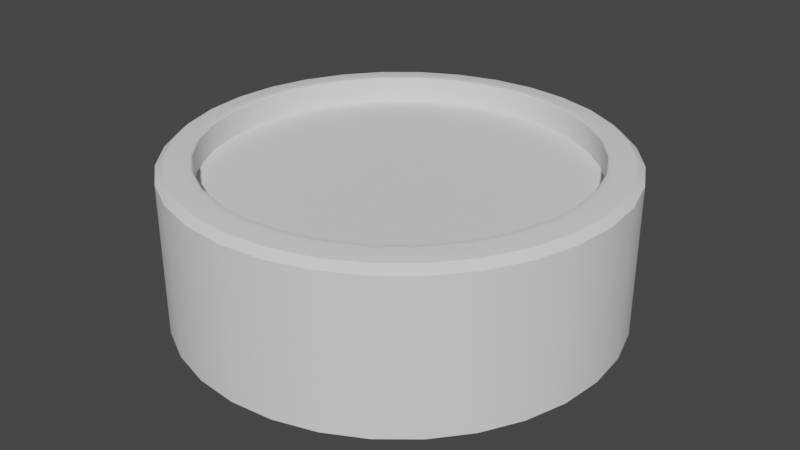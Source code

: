 # Source: Bol.blend  (saved by Blender 2.92.15; exported with 4.5.12 LTS)
import bpy
from mathutils import Matrix  # noqa: F401  (used for matrix-valued properties, if any)

bpy.ops.wm.read_factory_settings(use_empty=True)
scene = bpy.context.scene
scene.name = 'Scene'

# ---- collections
col_collection = bpy.data.collections.new('Collection'); scene.collection.children.link(col_collection)

# ---- node groups
ng_auto_smooth = bpy.data.node_groups.new('Auto Smooth', 'GeometryNodeTree')
_s = ng_auto_smooth.interface.new_socket(name='Geometry', in_out='OUTPUT', socket_type='NodeSocketGeometry')
_s = ng_auto_smooth.interface.new_socket(name='Geometry', in_out='INPUT', socket_type='NodeSocketGeometry')
_s = ng_auto_smooth.interface.new_socket(name='Angle', in_out='INPUT', socket_type='NodeSocketFloat')
_s.subtype = 'ANGLE'
_s.min_value = 0.0
_s.max_value = 3.142
ng_auto_smooth.is_modifier = True
_N = ng_auto_smooth.nodes; _L = ng_auto_smooth.links
n0 = _N.new('NodeGroupOutput'); n0.name = 'Group Output'; n0.location = (480, -100)
n1 = _N.new('NodeGroupInput'); n1.name = 'Group Input'; n1.location = (-420, -300)
n2 = _N.new('NodeGroupInput'); n2.name = 'Group Input.001'; n2.location = (-60, -100)
n3 = _N.new('GeometryNodeSetShadeSmooth'); n3.name = 'Set Shade Smooth'; n3.location = (120, -100)
n3.domain = 'EDGE'
n4 = _N.new('GeometryNodeSetShadeSmooth'); n4.name = 'Set Shade Smooth.001'; n4.location = (300, -100)
n5 = _N.new('GeometryNodeInputMeshEdgeAngle'); n5.name = 'Edge Angle'; n5.location = (-420, -220)
n6 = _N.new('GeometryNodeInputEdgeSmooth'); n6.name = 'Is Edge Smooth'; n6.location = (-60, -160)
n7 = _N.new('GeometryNodeInputShadeSmooth'); n7.name = 'Is Face Smooth'; n7.location = (-240, -340)
n8 = _N.new('FunctionNodeBooleanMath'); n8.name = 'Boolean Math'; n8.location = (-60, -220)
n9 = _N.new('FunctionNodeCompare'); n9.name = 'Compare'; n9.location = (-240, -180)
n9.operation = 'LESS_EQUAL'
_L.new(n5.outputs[0], n9.inputs[0])
_L.new(n4.outputs[0], n0.inputs[0])
_L.new(n1.outputs[1], n9.inputs[1])
_L.new(n9.outputs[0], n8.inputs[0])
_L.new(n7.outputs[0], n8.inputs[1])
_L.new(n2.outputs[0], n3.inputs[0])
_L.new(n6.outputs[0], n3.inputs[1])
_L.new(n3.outputs[0], n4.inputs[0])
_L.new(n8.outputs[0], n3.inputs[2])
n0.is_active_output = True

# ---- world
world_world = bpy.data.worlds.new('World'); scene.world = world_world
world_world.use_nodes = True; world_world.node_tree.nodes.clear()
_N = world_world.node_tree.nodes; _L = world_world.node_tree.links
n0 = _N.new('ShaderNodeOutputWorld'); n0.name = 'World Output'; n0.location = (300, 300)
n1 = _N.new('ShaderNodeBackground'); n1.name = 'Background'; n1.location = (10, 300)
n1.inputs[0].default_value = (0.05088, 0.05088, 0.05088, 1.0)
_L.new(n1.outputs[0], n0.inputs[0])
n0.is_active_output = True
world_world.color = (0.05088, 0.05088, 0.05088)
world_world.use_sun_shadow = False
world_world.sun_shadow_jitter_overblur = 0.0

# ---- meshes
me_cylinder = bpy.data.meshes.new('Cylinder')
me_cylinder.from_pydata([(0.0, 1.0, -0.3607), (0.1951, 0.9808, -0.3607), (0.3827, 0.9239, -0.3607), (0.5556, 0.8315, -0.3607), (0.7071, 0.7071, -0.3607), (0.8315, 0.5556, -0.3607), (0.9239, 0.3827, -0.3607), (0.9808, 0.1951, -0.3607), (1.0, 7.55e-08, -0.3607), (0.9808, -0.1951, -0.3607), (0.9239, -0.3827, -0.3607), (0.8315, -0.5556, -0.3607), (0.7071, -0.7071, -0.3607), (0.5556, -0.8315, -0.3607), (0.3827, -0.9239, -0.3607), (0.1951, -0.9808, -0.3607), (-3.258e-07, -1.0, -0.3607), (-0.1951, -0.9808, -0.3607), (-0.3827, -0.9239, -0.3607), (-0.5556, -0.8315, -0.3607), (-0.7071, -0.7071, -0.3607), (-0.8315, -0.5556, -0.3607), (-0.9239, -0.3827, -0.3607), (-0.9808, -0.1951, -0.3607), (-1.0, 9.656e-07, -0.3607), (-0.9808, 0.1951, -0.3607), (-0.9239, 0.3827, -0.3607), (-0.8315, 0.5556, -0.3607), (-0.7071, 0.7071, -0.3607), (-0.5556, 0.8315, -0.3607), (-0.3827, 0.9239, -0.3607), (-0.1951, 0.9808, -0.3607), (0.1722, 0.8655, 0.3607), (0.1951, 0.9808, 0.3185), (0.1884, 0.947, 0.3484), (0.0, 1.0, 0.3185), (-4.49e-08, 0.8824, 0.3607), (-1.304e-08, 0.9656, 0.3484), (0.3377, 0.8152, 0.3607), (0.3827, 0.9239, 0.3185), (0.3695, 0.8921, 0.3484), (0.4902, 0.7337, 0.3607), (0.5556, 0.8315, 0.3185), (0.5364, 0.8028, 0.3484), (0.624, 0.624, 0.3607), (0.7071, 0.7071, 0.3185), (0.6828, 0.6828, 0.3484), (0.7337, 0.4902, 0.3607), (0.8315, 0.5556, 0.3185), (0.8028, 0.5364, 0.3484), (0.8152, 0.3377, 0.3607), (0.9239, 0.3827, 0.3185), (0.8921, 0.3695, 0.3484), (0.8655, 0.1722, 0.3607), (0.9808, 0.1951, 0.3185), (0.947, 0.1884, 0.3484), (0.8824, 5.745e-08, 0.3607), (1.0, 7.55e-08, 0.3185), (0.9656, 7.02e-08, 0.3484), (0.8655, -0.1722, 0.3607), (0.9808, -0.1951, 0.3185), (0.947, -0.1884, 0.3484), (0.8152, -0.3377, 0.3607), (0.9239, -0.3827, 0.3185), (0.8921, -0.3695, 0.3484), (0.7337, -0.4902, 0.3607), (0.8315, -0.5556, 0.3185), (0.8028, -0.5364, 0.3484), (0.624, -0.624, 0.3607), (0.7071, -0.7071, 0.3185), (0.6828, -0.6828, 0.3484), (0.4902, -0.7337, 0.3607), (0.5556, -0.8315, 0.3185), (0.5364, -0.8028, 0.3484), (0.3377, -0.8152, 0.3607), (0.3827, -0.9239, 0.3185), (0.3695, -0.8921, 0.3484), (0.1722, -0.8655, 0.3607), (0.1951, -0.9808, 0.3185), (0.1884, -0.947, 0.3484), (-2.897e-07, -0.8824, 0.3607), (-3.258e-07, -1.0, 0.3185), (-3.153e-07, -0.9656, 0.3484), (-0.1722, -0.8655, 0.3607), (-0.1951, -0.9808, 0.3185), (-0.1884, -0.947, 0.3484), (-0.3377, -0.8152, 0.3607), (-0.3827, -0.9239, 0.3185), (-0.3695, -0.8921, 0.3484), (-0.4902, -0.7337, 0.3607), (-0.5556, -0.8315, 0.3185), (-0.5364, -0.8028, 0.3484), (-0.624, -0.624, 0.3607), (-0.7071, -0.7071, 0.3185), (-0.6828, -0.6828, 0.3484), (-0.7337, -0.4902, 0.3607), (-0.8315, -0.5556, 0.3185), (-0.8028, -0.5364, 0.3484), (-0.8152, -0.3377, 0.3607), (-0.9239, -0.3827, 0.3185), (-0.8921, -0.3695, 0.3484), (-0.8655, -0.1721, 0.3607), (-0.9808, -0.1951, 0.3185), (-0.947, -0.1884, 0.3484), (-0.8824, 8.582e-07, 0.3607), (-1.0, 9.656e-07, 0.3185), (-0.9656, 9.342e-07, 0.3484), (-0.8655, 0.1722, 0.3607), (-0.9808, 0.1951, 0.3185), (-0.947, 0.1884, 0.3484), (-0.8152, 0.3377, 0.3607), (-0.9239, 0.3827, 0.3185), (-0.8921, 0.3695, 0.3484), (-0.7337, 0.4902, 0.3607), (-0.8315, 0.5556, 0.3185), (-0.8028, 0.5364, 0.3484), (-0.624, 0.624, 0.3607), (-0.7071, 0.7071, 0.3185), (-0.6828, 0.6828, 0.3484), (-0.4902, 0.7337, 0.3607), (-0.5556, 0.8315, 0.3185), (-0.5364, 0.8028, 0.3484), (-0.3377, 0.8152, 0.3607), (-0.3827, 0.9239, 0.3185), (-0.3695, 0.8921, 0.3484), (-0.1721, 0.8655, 0.3607), (-0.1951, 0.9808, 0.3185), (-0.1884, 0.947, 0.3484), (0.1425, 0.7164, -0.2493), (0.1654, 0.8317, -0.2071), (0.1587, 0.7979, -0.2369), (-5.805e-08, 0.848, -0.2071), (-1.667e-07, 0.7304, -0.2493), (-8.987e-08, 0.8135, -0.2369), (0.2795, 0.6748, -0.2493), (0.3245, 0.7834, -0.2071), (0.3113, 0.7516, -0.2369), (0.4058, 0.6073, -0.2493), (0.4711, 0.7051, -0.2071), (0.452, 0.6764, -0.2369), (0.5165, 0.5165, -0.2493), (0.5996, 0.5996, -0.2071), (0.5753, 0.5753, -0.2369), (0.6073, 0.4058, -0.2493), (0.7051, 0.4711, -0.2071), (0.6764, 0.452, -0.2369), (0.6748, 0.2795, -0.2493), (0.7834, 0.3245, -0.2071), (0.7516, 0.3113, -0.2369), (0.7164, 0.1425, -0.2493), (0.8317, 0.1654, -0.2071), (0.7979, 0.1587, -0.2369), (0.7304, 9.313e-09, -0.2493), (0.848, 5.216e-08, -0.2071), (0.8135, 3.97e-08, -0.2369), (0.7164, -0.1425, -0.2493), (0.8317, -0.1654, -0.2071), (0.7979, -0.1587, -0.2369), (0.6748, -0.2795, -0.2493), (0.7834, -0.3245, -0.2071), (0.7516, -0.3113, -0.2369), (0.6073, -0.4058, -0.2493), (0.7051, -0.4711, -0.2071), (0.6764, -0.452, -0.2369), (0.5165, -0.5165, -0.2493), (0.5996, -0.5996, -0.2071), (0.5753, -0.5753, -0.2369), (0.4058, -0.6073, -0.2493), (0.4711, -0.7051, -0.2071), (0.452, -0.6764, -0.2369), (0.2795, -0.6748, -0.2493), (0.3245, -0.7834, -0.2071), (0.3113, -0.7516, -0.2369), (0.1425, -0.7164, -0.2493), (0.1654, -0.8317, -0.2071), (0.1587, -0.7979, -0.2369), (-2.366e-07, -0.7304, -0.2493), (-2.792e-07, -0.848, -0.2071), (-2.668e-07, -0.8135, -0.2369), (-0.1425, -0.7164, -0.2493), (-0.1654, -0.8317, -0.2071), (-0.1587, -0.7979, -0.2369), (-0.2795, -0.6748, -0.2493), (-0.3245, -0.7834, -0.2071), (-0.3113, -0.7516, -0.2369), (-0.4058, -0.6073, -0.2493), (-0.4711, -0.7051, -0.2071), (-0.452, -0.6764, -0.2369), (-0.5165, -0.5165, -0.2493), (-0.5996, -0.5996, -0.2071), (-0.5753, -0.5753, -0.2369), (-0.6073, -0.4058, -0.2493), (-0.7051, -0.4711, -0.2071), (-0.6764, -0.452, -0.2369), (-0.6748, -0.2795, -0.2493), (-0.7834, -0.3245, -0.2071), (-0.7516, -0.3113, -0.2369), (-0.7164, -0.1425, -0.2493), (-0.8317, -0.1654, -0.2071), (-0.7979, -0.1587, -0.2369), (-0.7304, 6.156e-07, -0.2493), (-0.848, 8.267e-07, -0.2071), (-0.8135, 7.65e-07, -0.2369), (-0.7164, 0.1425, -0.2493), (-0.8317, 0.1654, -0.2071), (-0.7979, 0.1587, -0.2369), (-0.6748, 0.2795, -0.2493), (-0.7834, 0.3245, -0.2071), (-0.7516, 0.3113, -0.2369), (-0.6073, 0.4058, -0.2493), (-0.7051, 0.4711, -0.2071), (-0.6764, 0.452, -0.2369), (-0.5165, 0.5165, -0.2493), (-0.5996, 0.5996, -0.2071), (-0.5753, 0.5753, -0.2369), (-0.4058, 0.6073, -0.2493), (-0.4711, 0.7051, -0.2071), (-0.452, 0.6764, -0.2369), (-0.2795, 0.6748, -0.2493), (-0.3245, 0.7834, -0.2071), (-0.3113, 0.7516, -0.2369), (-0.1425, 0.7164, -0.2493), (-0.1654, 0.8317, -0.2071), (-0.1587, 0.7979, -0.2369), (-5.118e-08, 0.8659, 0.3607), (-5.805e-08, 0.848, 0.3543), (-5.605e-08, 0.8532, 0.3588), (0.1654, 0.8317, 0.3543), (0.1689, 0.8493, 0.3607), (0.1665, 0.8368, 0.3588), (0.3245, 0.7834, 0.3543), (0.3314, 0.8, 0.3607), (0.3265, 0.7883, 0.3588), (0.4711, 0.7051, 0.3543), (0.4811, 0.72, 0.3607), (0.474, 0.7094, 0.3588), (0.5996, 0.5996, 0.3543), (0.6123, 0.6123, 0.3607), (0.6033, 0.6033, 0.3588), (0.7051, 0.4711, 0.3543), (0.72, 0.4811, 0.3607), (0.7094, 0.474, 0.3588), (0.7834, 0.3245, 0.3543), (0.8, 0.3314, 0.3607), (0.7883, 0.3265, 0.3588), (0.8317, 0.1654, 0.3543), (0.8493, 0.1689, 0.3607), (0.8368, 0.1665, 0.3588), (0.848, 5.216e-08, 0.3543), (0.8659, 5.492e-08, 0.3607), (0.8532, 5.297e-08, 0.3588), (0.8317, -0.1654, 0.3543), (0.8493, -0.1689, 0.3607), (0.8368, -0.1665, 0.3588), (0.7834, -0.3245, 0.3543), (0.8, -0.3314, 0.3607), (0.7883, -0.3265, 0.3588), (0.7051, -0.4711, 0.3543), (0.72, -0.4811, 0.3607), (0.7094, -0.474, 0.3588), (0.5996, -0.5996, 0.3543), (0.6123, -0.6123, 0.3607), (0.6033, -0.6033, 0.3588), (0.4711, -0.7051, 0.3543), (0.4811, -0.72, 0.3607), (0.474, -0.7094, 0.3588), (0.3245, -0.7834, 0.3543), (0.3314, -0.8, 0.3607), (0.3265, -0.7883, 0.3588), (0.1654, -0.8317, 0.3543), (0.1689, -0.8493, 0.3607), (0.1665, -0.8368, 0.3588), (-2.792e-07, -0.848, 0.3543), (-2.847e-07, -0.8659, 0.3607), (-2.808e-07, -0.8532, 0.3588), (-0.1654, -0.8317, 0.3543), (-0.1689, -0.8493, 0.3607), (-0.1665, -0.8368, 0.3588), (-0.3245, -0.7834, 0.3543), (-0.3314, -0.8, 0.3607), (-0.3265, -0.7883, 0.3588), (-0.4711, -0.7051, 0.3543), (-0.4811, -0.72, 0.3607), (-0.474, -0.7094, 0.3588), (-0.5996, -0.5996, 0.3543), (-0.6123, -0.6123, 0.3607), (-0.6033, -0.6033, 0.3588), (-0.7051, -0.4711, 0.3543), (-0.72, -0.4811, 0.3607), (-0.7094, -0.474, 0.3588), (-0.7834, -0.3245, 0.3543), (-0.8, -0.3314, 0.3607), (-0.7883, -0.3265, 0.3588), (-0.8317, -0.1654, 0.3543), (-0.8493, -0.1689, 0.3607), (-0.8368, -0.1665, 0.3588), (-0.848, 8.267e-07, 0.3543), (-0.8659, 8.432e-07, 0.3607), (-0.8532, 8.315e-07, 0.3588), (-0.8317, 0.1654, 0.3543), (-0.8493, 0.1689, 0.3607), (-0.8368, 0.1665, 0.3588), (-0.7834, 0.3245, 0.3543), (-0.8, 0.3314, 0.3607), (-0.7883, 0.3265, 0.3588), (-0.7051, 0.4711, 0.3543), (-0.72, 0.4811, 0.3607), (-0.7094, 0.474, 0.3588), (-0.5996, 0.5996, 0.3543), (-0.6123, 0.6123, 0.3607), (-0.6033, 0.6033, 0.3588), (-0.4711, 0.7051, 0.3543), (-0.4811, 0.72, 0.3607), (-0.474, 0.7094, 0.3588), (-0.3245, 0.7834, 0.3543), (-0.3314, 0.8, 0.3607), (-0.3265, 0.7883, 0.3588), (-0.1654, 0.8317, 0.3543), (-0.1689, 0.8493, 0.3607), (-0.1665, 0.8368, 0.3588)], [], [(1, 33, 39, 2), (233, 230, 135, 138), (236, 233, 138, 141), (239, 236, 141, 144), (242, 239, 144, 147), (245, 242, 147, 150), (248, 245, 150, 153), (251, 248, 153, 156), (254, 251, 156, 159), (257, 254, 159, 162), (260, 257, 162, 165), (263, 260, 165, 168), (266, 263, 168, 171), (269, 266, 171, 174), (272, 269, 174, 177), (275, 272, 177, 180), (278, 275, 180, 183), (281, 278, 183, 186), (284, 281, 186, 189), (287, 284, 189, 192), (290, 287, 192, 195), (293, 290, 195, 198), (296, 293, 198, 201), (299, 296, 201, 204), (302, 299, 204, 207), (305, 302, 207, 210), (308, 305, 210, 213), (311, 308, 213, 216), (314, 311, 216, 219), (317, 314, 219, 222), (297, 300, 107, 104), (227, 225, 131, 129), (0, 1, 2, 3, 4, 5, 6, 7, 8, 9, 10, 11, 12, 13, 14, 15, 16, 17, 18, 19, 20, 21, 22, 23, 24, 25, 26, 27, 28, 29, 30, 31), (0, 35, 33, 1), (31, 126, 35, 0), (3, 42, 45, 4), (4, 45, 48, 5), (5, 48, 51, 6), (6, 51, 54, 7), (7, 54, 57, 8), (8, 57, 60, 9), (9, 60, 63, 10), (10, 63, 66, 11), (11, 66, 69, 12), (12, 69, 72, 13), (13, 72, 75, 14), (14, 75, 78, 15), (15, 78, 81, 16), (16, 81, 84, 17), (17, 84, 87, 18), (18, 87, 90, 19), (19, 90, 93, 20), (20, 93, 96, 21), (21, 96, 99, 22), (22, 99, 102, 23), (23, 102, 105, 24), (24, 105, 108, 25), (25, 108, 111, 26), (26, 111, 114, 27), (27, 114, 117, 28), (28, 117, 120, 29), (29, 120, 123, 30), (30, 123, 126, 31), (230, 227, 129, 135), (2, 39, 42, 3), (228, 231, 38, 32), (258, 261, 68, 65), (300, 303, 110, 107), (261, 264, 71, 68), (303, 306, 113, 110), (264, 267, 74, 71), (306, 309, 116, 113), (267, 270, 77, 74), (128, 132, 221, 218, 215, 212, 209, 206, 203, 200, 197, 194, 191, 188, 185, 182, 179, 176, 173, 170, 167, 164, 161, 158, 155, 152, 149, 146, 143, 140, 137, 134), (309, 312, 119, 116), (270, 273, 80, 77), (318, 224, 36, 125), (312, 315, 122, 119), (273, 276, 83, 80), (234, 237, 44, 41), (315, 318, 125, 122), (276, 279, 86, 83), (237, 240, 47, 44), (279, 282, 89, 86), (240, 243, 50, 47), (231, 234, 41, 38), (282, 285, 92, 89), (243, 246, 53, 50), (285, 288, 95, 92), (246, 249, 56, 53), (288, 291, 98, 95), (249, 252, 59, 56), (291, 294, 101, 98), (252, 255, 62, 59), (294, 297, 104, 101), (255, 258, 65, 62), (33, 35, 37, 34), (34, 37, 36, 32), (39, 33, 34, 40), (40, 34, 32, 38), (42, 39, 40, 43), (43, 40, 38, 41), (45, 42, 43, 46), (46, 43, 41, 44), (48, 45, 46, 49), (49, 46, 44, 47), (51, 48, 49, 52), (52, 49, 47, 50), (54, 51, 52, 55), (55, 52, 50, 53), (57, 54, 55, 58), (58, 55, 53, 56), (60, 57, 58, 61), (61, 58, 56, 59), (63, 60, 61, 64), (64, 61, 59, 62), (66, 63, 64, 67), (67, 64, 62, 65), (69, 66, 67, 70), (70, 67, 65, 68), (72, 69, 70, 73), (73, 70, 68, 71), (75, 72, 73, 76), (76, 73, 71, 74), (78, 75, 76, 79), (79, 76, 74, 77), (81, 78, 79, 82), (82, 79, 77, 80), (84, 81, 82, 85), (85, 82, 80, 83), (87, 84, 85, 88), (88, 85, 83, 86), (90, 87, 88, 91), (91, 88, 86, 89), (93, 90, 91, 94), (94, 91, 89, 92), (96, 93, 94, 97), (97, 94, 92, 95), (99, 96, 97, 100), (100, 97, 95, 98), (102, 99, 100, 103), (103, 100, 98, 101), (105, 102, 103, 106), (106, 103, 101, 104), (108, 105, 106, 109), (109, 106, 104, 107), (111, 108, 109, 112), (112, 109, 107, 110), (114, 111, 112, 115), (115, 112, 110, 113), (117, 114, 115, 118), (118, 115, 113, 116), (120, 117, 118, 121), (121, 118, 116, 119), (123, 120, 121, 124), (124, 121, 119, 122), (126, 123, 124, 127), (127, 124, 122, 125), (35, 126, 127, 37), (37, 127, 125, 36), (129, 131, 133, 130), (130, 133, 132, 128), (135, 129, 130, 136), (136, 130, 128, 134), (138, 135, 136, 139), (139, 136, 134, 137), (141, 138, 139, 142), (142, 139, 137, 140), (144, 141, 142, 145), (145, 142, 140, 143), (147, 144, 145, 148), (148, 145, 143, 146), (150, 147, 148, 151), (151, 148, 146, 149), (153, 150, 151, 154), (154, 151, 149, 152), (156, 153, 154, 157), (157, 154, 152, 155), (159, 156, 157, 160), (160, 157, 155, 158), (162, 159, 160, 163), (163, 160, 158, 161), (165, 162, 163, 166), (166, 163, 161, 164), (168, 165, 166, 169), (169, 166, 164, 167), (171, 168, 169, 172), (172, 169, 167, 170), (174, 171, 172, 175), (175, 172, 170, 173), (177, 174, 175, 178), (178, 175, 173, 176), (180, 177, 178, 181), (181, 178, 176, 179), (183, 180, 181, 184), (184, 181, 179, 182), (186, 183, 184, 187), (187, 184, 182, 185), (189, 186, 187, 190), (190, 187, 185, 188), (192, 189, 190, 193), (193, 190, 188, 191), (195, 192, 193, 196), (196, 193, 191, 194), (198, 195, 196, 199), (199, 196, 194, 197), (201, 198, 199, 202), (202, 199, 197, 200), (204, 201, 202, 205), (205, 202, 200, 203), (207, 204, 205, 208), (208, 205, 203, 206), (210, 207, 208, 211), (211, 208, 206, 209), (213, 210, 211, 214), (214, 211, 209, 212), (216, 213, 214, 217), (217, 214, 212, 215), (219, 216, 217, 220), (220, 217, 215, 218), (222, 219, 220, 223), (223, 220, 218, 221), (131, 222, 223, 133), (133, 223, 221, 132), (225, 317, 222, 131), (228, 224, 226, 229), (229, 226, 225, 227), (231, 228, 229, 232), (232, 229, 227, 230), (234, 231, 232, 235), (235, 232, 230, 233), (237, 234, 235, 238), (238, 235, 233, 236), (240, 237, 238, 241), (241, 238, 236, 239), (243, 240, 241, 244), (244, 241, 239, 242), (246, 243, 244, 247), (247, 244, 242, 245), (249, 246, 247, 250), (250, 247, 245, 248), (252, 249, 250, 253), (253, 250, 248, 251), (255, 252, 253, 256), (256, 253, 251, 254), (258, 255, 256, 259), (259, 256, 254, 257), (261, 258, 259, 262), (262, 259, 257, 260), (264, 261, 262, 265), (265, 262, 260, 263), (267, 264, 265, 268), (268, 265, 263, 266), (270, 267, 268, 271), (271, 268, 266, 269), (273, 270, 271, 274), (274, 271, 269, 272), (276, 273, 274, 277), (277, 274, 272, 275), (279, 276, 277, 280), (280, 277, 275, 278), (282, 279, 280, 283), (283, 280, 278, 281), (285, 282, 283, 286), (286, 283, 281, 284), (288, 285, 286, 289), (289, 286, 284, 287), (291, 288, 289, 292), (292, 289, 287, 290), (294, 291, 292, 295), (295, 292, 290, 293), (297, 294, 295, 298), (298, 295, 293, 296), (300, 297, 298, 301), (301, 298, 296, 299), (303, 300, 301, 304), (304, 301, 299, 302), (306, 303, 304, 307), (307, 304, 302, 305), (309, 306, 307, 310), (310, 307, 305, 308), (312, 309, 310, 313), (313, 310, 308, 311), (315, 312, 313, 316), (316, 313, 311, 314), (318, 315, 316, 319), (319, 316, 314, 317), (224, 318, 319, 226), (226, 319, 317, 225), (224, 228, 32, 36)])
me_cylinder.polygons.foreach_set('use_smooth', [True] * 290)
_uv = me_cylinder.uv_layers.new(name='UVMap')
_uv.uv.foreach_set('vector', [0.9688, 0.5, 0.9688, 0.9707, 0.9375, 0.9707, 0.9375, 0.5, 0.3631, 0.4192, 0.3279, 0.438, 0.3279, 0.438, 0.3631, 0.4192, 0.3939, 0.3939, 0.3631, 0.4192, 0.3631, 0.4192, 0.3939, 0.3939, 0.4192, 0.3631, 0.3939, 0.3939, 0.3939, 0.3939, 0.4192, 0.3631, 0.438, 0.3279, 0.4192, 0.3631, 0.4192, 0.3631, 0.438, 0.3279, 0.4496, 0.2897, 0.438, 0.3279, 0.438, 0.3279, 0.4496, 0.2897, 0.4535, 0.25, 0.4496, 0.2897, 0.4496, 0.2897, 0.4535, 0.25, 0.4496, 0.2103, 0.4535, 0.25, 0.4535, 0.25, 0.4496, 0.2103, 0.438, 0.1721, 0.4496, 0.2103, 0.4496, 0.2103, 0.438, 0.1721, 0.4192, 0.1369, 0.438, 0.1721, 0.438, 0.1721, 0.4192, 0.1369, 0.3939, 0.1061, 0.4192, 0.1369, 0.4192, 0.1369, 0.3939, 0.1061, 0.3631, 0.08079, 0.3939, 0.1061, 0.3939, 0.1061, 0.3631, 0.08079, 0.3279, 0.06198, 0.3631, 0.08079, 0.3631, 0.08079, 0.3279, 0.06198, 0.2897, 0.0504, 0.3279, 0.06198, 0.3279, 0.06198, 0.2897, 0.0504, 0.25, 0.04649, 0.2897, 0.0504, 0.2897, 0.0504, 0.25, 0.04649, 0.2103, 0.0504, 0.25, 0.04649, 0.25, 0.04649, 0.2103, 0.0504, 0.1721, 0.06198, 0.2103, 0.0504, 0.2103, 0.0504, 0.1721, 0.06198, 0.1369, 0.08079, 0.1721, 0.06198, 0.1721, 0.06198, 0.1369, 0.08079, 0.1061, 0.1061, 0.1369, 0.08079, 0.1369, 0.08079, 0.1061, 0.1061, 0.08079, 0.1369, 0.1061, 0.1061, 0.1061, 0.1061, 0.08079, 0.1369, 0.06198, 0.1721, 0.08079, 0.1369, 0.08079, 0.1369, 0.06198, 0.1721, 0.0504, 0.2103, 0.06198, 0.1721, 0.06198, 0.1721, 0.0504, 0.2103, 0.04649, 0.25, 0.0504, 0.2103, 0.0504, 0.2103, 0.04649, 0.25, 0.0504, 0.2897, 0.04649, 0.25, 0.04649, 0.25, 0.0504, 0.2897, 0.06198, 0.3279, 0.0504, 0.2897, 0.0504, 0.2897, 0.06198, 0.3279, 0.08079, 0.3631, 0.06198, 0.3279, 0.06198, 0.3279, 0.08079, 0.3631, 0.1061, 0.3939, 0.08079, 0.3631, 0.08079, 0.3631, 0.1061, 0.3939, 0.1369, 0.4192, 0.1061, 0.3939, 0.1061, 0.3939, 0.1369, 0.4192, 0.1721, 0.438, 0.1369, 0.4192, 0.1369, 0.4192, 0.1721, 0.438, 0.2103, 0.4496, 0.1721, 0.438, 0.1721, 0.438, 0.2103, 0.4496, 0.04217, 0.25, 0.04617, 0.2905, 0.04229, 0.2913, 0.03822, 0.25, 0.2897, 0.4496, 0.25, 0.4535, 0.25, 0.4535, 0.2897, 0.4496, 0.75, 0.49, 0.7968, 0.4854, 0.8418, 0.4717, 0.8833, 0.4496, 0.9197, 0.4197, 0.9496, 0.3833, 0.9717, 0.3418, 0.9854, 0.2968, 0.99, 0.25, 0.9854, 0.2032, 0.9717, 0.1582, 0.9496, 0.1167, 0.9197, 0.08029, 0.8833, 0.05045, 0.8418, 0.02827, 0.7968, 0.01461, 0.75, 0.01, 0.7032, 0.01461, 0.6582, 0.02827, 0.6167, 0.05045, 0.5803, 0.08029, 0.5504, 0.1167, 0.5283, 0.1582, 0.5146, 0.2032, 0.51, 0.25, 0.5146, 0.2968, 0.5283, 0.3418, 0.5504, 0.3833, 0.5803, 0.4197, 0.6167, 0.4496, 0.6582, 0.4717, 0.7032, 0.4854, 1.0, 0.5, 1.0, 0.9707, 0.9688, 0.9707, 0.9688, 0.5, 0.03125, 0.5, 0.03125, 0.9707, 0.0, 0.9707, 0.0, 0.5, 0.9062, 0.5, 0.9062, 0.9707, 0.875, 0.9707, 0.875, 0.5, 0.875, 0.5, 0.875, 0.9707, 0.8438, 0.9707, 0.8438, 0.5, 0.8438, 0.5, 0.8438, 0.9707, 0.8125, 0.9707, 0.8125, 0.5, 0.8125, 0.5, 0.8125, 0.9707, 0.7812, 0.9707, 0.7812, 0.5, 0.7812, 0.5, 0.7812, 0.9707, 0.75, 0.9707, 0.75, 0.5, 0.75, 0.5, 0.75, 0.9707, 0.7188, 0.9707, 0.7188, 0.5, 0.7188, 0.5, 0.7188, 0.9707, 0.6875, 0.9707, 0.6875, 0.5, 0.6875, 0.5, 0.6875, 0.9707, 0.6562, 0.9707, 0.6562, 0.5, 0.6562, 0.5, 0.6562, 0.9707, 0.625, 0.9707, 0.625, 0.5, 0.625, 0.5, 0.625, 0.9707, 0.5938, 0.9707, 0.5938, 0.5, 0.5938, 0.5, 0.5938, 0.9707, 0.5625, 0.9707, 0.5625, 0.5, 0.5625, 0.5, 0.5625, 0.9707, 0.5312, 0.9707, 0.5312, 0.5, 0.5312, 0.5, 0.5312, 0.9707, 0.5, 0.9707, 0.5, 0.5, 0.5, 0.5, 0.5, 0.9707, 0.4688, 0.9707, 0.4688, 0.5, 0.4688, 0.5, 0.4688, 0.9707, 0.4375, 0.9707, 0.4375, 0.5, 0.4375, 0.5, 0.4375, 0.9707, 0.4062, 0.9707, 0.4062, 0.5, 0.4062, 0.5, 0.4062, 0.9707, 0.375, 0.9707, 0.375, 0.5, 0.375, 0.5, 0.375, 0.9707, 0.3438, 0.9707, 0.3438, 0.5, 0.3438, 0.5, 0.3438, 0.9707, 0.3125, 0.9707, 0.3125, 0.5, 0.3125, 0.5, 0.3125, 0.9707, 0.2812, 0.9707, 0.2812, 0.5, 0.2812, 0.5, 0.2812, 0.9707, 0.25, 0.9707, 0.25, 0.5, 0.25, 0.5, 0.25, 0.9707, 0.2187, 0.9707, 0.2188, 0.5, 0.2188, 0.5, 0.2188, 0.9707, 0.1875, 0.9707, 0.1875, 0.5, 0.1875, 0.5, 0.1875, 0.9707, 0.1562, 0.9707, 0.1562, 0.5, 0.1562, 0.5, 0.1562, 0.9707, 0.125, 0.9707, 0.125, 0.5, 0.125, 0.5, 0.125, 0.9707, 0.09375, 0.9707, 0.09375, 0.5, 0.09375, 0.5, 0.09375, 0.9707, 0.0625, 0.9707, 0.0625, 0.5, 0.0625, 0.5, 0.0625, 0.9707, 0.03125, 0.9707, 0.03125, 0.5, 0.3279, 0.438, 0.2897, 0.4496, 0.2897, 0.4496, 0.3279, 0.438, 0.9375, 0.5, 0.9375, 0.9707, 0.9062, 0.9707, 0.9062, 0.5, 0.2905, 0.4538, 0.3295, 0.442, 0.331, 0.4457, 0.2913, 0.4577, 0.4228, 0.1345, 0.397, 0.103, 0.3998, 0.1002, 0.4261, 0.1323, 0.04617, 0.2905, 0.05799, 0.3295, 0.05434, 0.331, 0.04229, 0.2913, 0.397, 0.103, 0.3655, 0.0772, 0.3677, 0.07391, 0.3998, 0.1002, 0.05799, 0.3295, 0.0772, 0.3655, 0.07391, 0.3677, 0.05434, 0.331, 0.3655, 0.0772, 0.3295, 0.05799, 0.331, 0.05434, 0.3677, 0.07391, 0.0772, 0.3655, 0.103, 0.397, 0.1002, 0.3998, 0.07391, 0.3677, 0.3295, 0.05799, 0.2905, 0.04617, 0.2913, 0.04229, 0.331, 0.05434, 0.2842, 0.4219, 0.25, 0.4253, 0.2158, 0.4219, 0.1829, 0.4119, 0.1526, 0.3958, 0.126, 0.374, 0.1042, 0.3474, 0.08805, 0.3171, 0.07808, 0.2842, 0.07471, 0.25, 0.07808, 0.2158, 0.08805, 0.1829, 0.1042, 0.1526, 0.126, 0.126, 0.1526, 0.1042, 0.1829, 0.08805, 0.2158, 0.07808, 0.25, 0.07471, 0.2842, 0.07808, 0.3171, 0.08805, 0.3474, 0.1042, 0.374, 0.126, 0.3958, 0.1526, 0.4119, 0.1829, 0.4219, 0.2158, 0.4253, 0.25, 0.4219, 0.2842, 0.4119, 0.3171, 0.3958, 0.3474, 0.374, 0.374, 0.3474, 0.3958, 0.3171, 0.4119, 0.103, 0.397, 0.1345, 0.4228, 0.1323, 0.4261, 0.1002, 0.3998, 0.2905, 0.04617, 0.25, 0.04217, 0.25, 0.03822, 0.2913, 0.04229, 0.2095, 0.4538, 0.25, 0.4578, 0.25, 0.4618, 0.2087, 0.4577, 0.1345, 0.4228, 0.1705, 0.442, 0.169, 0.4457, 0.1323, 0.4261, 0.25, 0.04217, 0.2095, 0.04617, 0.2087, 0.04229, 0.25, 0.03822, 0.3655, 0.4228, 0.397, 0.397, 0.3998, 0.3998, 0.3677, 0.4261, 0.1705, 0.442, 0.2095, 0.4538, 0.2087, 0.4577, 0.169, 0.4457, 0.2095, 0.04617, 0.1705, 0.05799, 0.169, 0.05434, 0.2087, 0.04229, 0.397, 0.397, 0.4228, 0.3655, 0.4261, 0.3677, 0.3998, 0.3998, 0.1705, 0.05799, 0.1345, 0.0772, 0.1323, 0.07391, 0.169, 0.05434, 0.4228, 0.3655, 0.442, 0.3295, 0.4457, 0.331, 0.4261, 0.3677, 0.3295, 0.442, 0.3655, 0.4228, 0.3677, 0.4261, 0.331, 0.4457, 0.1345, 0.0772, 0.103, 0.103, 0.1002, 0.1002, 0.1323, 0.07391, 0.442, 0.3295, 0.4538, 0.2905, 0.4577, 0.2913, 0.4457, 0.331, 0.103, 0.103, 0.0772, 0.1345, 0.07391, 0.1323, 0.1002, 0.1002, 0.4538, 0.2905, 0.4578, 0.25, 0.4618, 0.25, 0.4577, 0.2913, 0.0772, 0.1345, 0.05799, 0.1705, 0.05434, 0.169, 0.07391, 0.1323, 0.4578, 0.25, 0.4538, 0.2095, 0.4577, 0.2087, 0.4618, 0.25, 0.05799, 0.1705, 0.04617, 0.2095, 0.04229, 0.2087, 0.05434, 0.169, 0.4538, 0.2095, 0.442, 0.1705, 0.4457, 0.169, 0.4577, 0.2087, 0.04617, 0.2095, 0.04217, 0.25, 0.03822, 0.25, 0.04229, 0.2087, 0.442, 0.1705, 0.4228, 0.1345, 0.4261, 0.1323, 0.4457, 0.169, 0.9688, 0.9707, 1.0, 0.9707, 0.9995, 1.0, 0.9693, 1.0, 0.296, 0.4855, 0.2508, 0.4899, 0.25, 0.4618, 0.2913, 0.4577, 0.9375, 0.9707, 0.9688, 0.9707, 0.9682, 1.0, 0.938, 1.0, 0.3411, 0.472, 0.2976, 0.4852, 0.2913, 0.4577, 0.331, 0.4457, 0.9062, 0.9707, 0.9375, 0.9707, 0.937, 1.0, 0.9068, 1.0, 0.3826, 0.4499, 0.3426, 0.4713, 0.331, 0.4457, 0.3677, 0.4261, 0.875, 0.9707, 0.9062, 0.9707, 0.9057, 1.0, 0.8755, 1.0, 0.4191, 0.4202, 0.384, 0.449, 0.3677, 0.4261, 0.3998, 0.3998, 0.8438, 0.9707, 0.875, 0.9707, 0.8745, 1.0, 0.8443, 1.0, 0.449, 0.384, 0.4202, 0.4191, 0.3998, 0.3998, 0.4261, 0.3677, 0.8125, 0.9707, 0.8438, 0.9707, 0.8432, 1.0, 0.813, 1.0, 0.4713, 0.3426, 0.4499, 0.3826, 0.4261, 0.3677, 0.4457, 0.331, 0.7812, 0.9707, 0.8125, 0.9707, 0.812, 1.0, 0.7818, 1.0, 0.4852, 0.2976, 0.472, 0.3411, 0.4457, 0.331, 0.4577, 0.2913, 0.75, 0.9707, 0.7812, 0.9707, 0.7807, 1.0, 0.7505, 1.0, 0.4899, 0.2508, 0.4855, 0.296, 0.4577, 0.2913, 0.4618, 0.25, 0.7188, 0.9707, 0.75, 0.9707, 0.7495, 1.0, 0.7193, 1.0, 0.4855, 0.204, 0.4899, 0.2492, 0.4618, 0.25, 0.4577, 0.2087, 0.6875, 0.9707, 0.7188, 0.9707, 0.7182, 1.0, 0.688, 1.0, 0.472, 0.1589, 0.4852, 0.2024, 0.4577, 0.2087, 0.4457, 0.169, 0.6562, 0.9707, 0.6875, 0.9707, 0.687, 1.0, 0.6568, 1.0, 0.4499, 0.1174, 0.4713, 0.1574, 0.4457, 0.169, 0.4261, 0.1323, 0.625, 0.9707, 0.6562, 0.9707, 0.6557, 1.0, 0.6255, 1.0, 0.4202, 0.08092, 0.449, 0.116, 0.4261, 0.1323, 0.3998, 0.1002, 0.5938, 0.9707, 0.625, 0.9707, 0.6245, 1.0, 0.5943, 1.0, 0.384, 0.05096, 0.4191, 0.07978, 0.3998, 0.1002, 0.3677, 0.07391, 0.5625, 0.9707, 0.5938, 0.9707, 0.5932, 1.0, 0.563, 1.0, 0.3426, 0.02865, 0.3826, 0.05007, 0.3677, 0.07391, 0.331, 0.05434, 0.5312, 0.9707, 0.5625, 0.9707, 0.562, 1.0, 0.5318, 1.0, 0.2976, 0.01485, 0.3411, 0.02803, 0.331, 0.05434, 0.2913, 0.04229, 0.5, 0.9707, 0.5312, 0.9707, 0.5307, 1.0, 0.5005, 1.0, 0.2508, 0.01008, 0.296, 0.01453, 0.2913, 0.04229, 0.25, 0.03822, 0.4688, 0.9707, 0.5, 0.9707, 0.4995, 1.0, 0.4693, 1.0, 0.204, 0.01453, 0.2492, 0.01008, 0.25, 0.03822, 0.2087, 0.04229, 0.4375, 0.9707, 0.4688, 0.9707, 0.4682, 1.0, 0.438, 1.0, 0.1589, 0.02803, 0.2024, 0.01485, 0.2087, 0.04229, 0.169, 0.05434, 0.4062, 0.9707, 0.4375, 0.9707, 0.437, 1.0, 0.4068, 1.0, 0.1174, 0.05007, 0.1574, 0.02865, 0.169, 0.05434, 0.1323, 0.07391, 0.375, 0.9707, 0.4062, 0.9707, 0.4057, 1.0, 0.3755, 1.0, 0.08092, 0.07978, 0.116, 0.05096, 0.1323, 0.07391, 0.1002, 0.1002, 0.3438, 0.9707, 0.375, 0.9707, 0.3745, 1.0, 0.3443, 1.0, 0.05096, 0.116, 0.07978, 0.08092, 0.1002, 0.1002, 0.07391, 0.1323, 0.3125, 0.9707, 0.3438, 0.9707, 0.3432, 1.0, 0.313, 1.0, 0.02865, 0.1574, 0.05007, 0.1174, 0.07391, 0.1323, 0.05434, 0.169, 0.2812, 0.9707, 0.3125, 0.9707, 0.312, 1.0, 0.2818, 1.0, 0.01485, 0.2024, 0.02803, 0.1589, 0.05434, 0.169, 0.04229, 0.2087, 0.25, 0.9707, 0.2812, 0.9707, 0.2807, 1.0, 0.2505, 1.0, 0.01008, 0.2492, 0.01453, 0.204, 0.04229, 0.2087, 0.03822, 0.25, 0.2187, 0.9707, 0.25, 0.9707, 0.2495, 1.0, 0.2193, 1.0, 0.01453, 0.296, 0.01008, 0.2508, 0.03822, 0.25, 0.04229, 0.2913, 0.1875, 0.9707, 0.2188, 0.9707, 0.2182, 1.0, 0.188, 1.0, 0.02803, 0.3411, 0.01485, 0.2976, 0.04229, 0.2913, 0.05434, 0.331, 0.1562, 0.9707, 0.1875, 0.9707, 0.187, 1.0, 0.1568, 1.0, 0.05007, 0.3826, 0.02865, 0.3426, 0.05434, 0.331, 0.07391, 0.3677, 0.125, 0.9707, 0.1562, 0.9707, 0.1557, 1.0, 0.1255, 1.0, 0.07978, 0.4191, 0.05096, 0.384, 0.07391, 0.3677, 0.1002, 0.3998, 0.09375, 0.9707, 0.125, 0.9707, 0.1245, 1.0, 0.09429, 1.0, 0.116, 0.449, 0.08092, 0.4202, 0.1002, 0.3998, 0.1323, 0.4261, 0.0625, 0.9707, 0.09375, 0.9707, 0.09321, 1.0, 0.06304, 1.0, 0.1574, 0.4713, 0.1174, 0.4499, 0.1323, 0.4261, 0.169, 0.4457, 0.03125, 0.9707, 0.0625, 0.9707, 0.06196, 1.0, 0.03179, 1.0, 0.2024, 0.4852, 0.1589, 0.472, 0.169, 0.4457, 0.2087, 0.4577, 0.0, 0.9707, 0.03125, 0.9707, 0.03071, 1.0, 0.0005381, 1.0, 0.2492, 0.4899, 0.204, 0.4855, 0.2087, 0.4577, 0.25, 0.4618, 0.2897, 0.4496, 0.25, 0.4535, 0.25, 0.4534, 0.2897, 0.4495, 0.2897, 0.4495, 0.25, 0.4534, 0.25, 0.4253, 0.2842, 0.4219, 0.3279, 0.438, 0.2897, 0.4496, 0.2897, 0.4495, 0.3279, 0.4379, 0.3279, 0.4379, 0.2897, 0.4495, 0.2842, 0.4219, 0.3171, 0.4119, 0.3631, 0.4192, 0.3279, 0.438, 0.3279, 0.4379, 0.363, 0.4191, 0.363, 0.4191, 0.3279, 0.4379, 0.3171, 0.4119, 0.3474, 0.3958, 0.3939, 0.3939, 0.3631, 0.4192, 0.363, 0.4191, 0.3938, 0.3938, 0.3938, 0.3938, 0.363, 0.4191, 0.3474, 0.3958, 0.374, 0.374, 0.4192, 0.3631, 0.3939, 0.3939, 0.3938, 0.3938, 0.4191, 0.363, 0.4191, 0.363, 0.3938, 0.3938, 0.374, 0.374, 0.3958, 0.3474, 0.438, 0.3279, 0.4192, 0.3631, 0.4191, 0.363, 0.4379, 0.3279, 0.4379, 0.3279, 0.4191, 0.363, 0.3958, 0.3474, 0.4119, 0.3171, 0.4496, 0.2897, 0.438, 0.3279, 0.4379, 0.3279, 0.4495, 0.2897, 0.4495, 0.2897, 0.4379, 0.3279, 0.4119, 0.3171, 0.4219, 0.2842, 0.4535, 0.25, 0.4496, 0.2897, 0.4495, 0.2897, 0.4534, 0.25, 0.4534, 0.25, 0.4495, 0.2897, 0.4219, 0.2842, 0.4253, 0.25, 0.4496, 0.2103, 0.4535, 0.25, 0.4534, 0.25, 0.4495, 0.2103, 0.4495, 0.2103, 0.4534, 0.25, 0.4253, 0.25, 0.4219, 0.2158, 0.438, 0.1721, 0.4496, 0.2103, 0.4495, 0.2103, 0.4379, 0.1721, 0.4379, 0.1721, 0.4495, 0.2103, 0.4219, 0.2158, 0.4119, 0.1829, 0.4192, 0.1369, 0.438, 0.1721, 0.4379, 0.1721, 0.4191, 0.137, 0.4191, 0.137, 0.4379, 0.1721, 0.4119, 0.1829, 0.3958, 0.1526, 0.3939, 0.1061, 0.4192, 0.1369, 0.4191, 0.137, 0.3938, 0.1062, 0.3938, 0.1062, 0.4191, 0.137, 0.3958, 0.1526, 0.374, 0.126, 0.3631, 0.08079, 0.3939, 0.1061, 0.3938, 0.1062, 0.363, 0.08085, 0.363, 0.08085, 0.3938, 0.1062, 0.374, 0.126, 0.3474, 0.1042, 0.3279, 0.06198, 0.3631, 0.08079, 0.363, 0.08085, 0.3279, 0.06205, 0.3279, 0.06205, 0.363, 0.08085, 0.3474, 0.1042, 0.3171, 0.08805, 0.2897, 0.0504, 0.3279, 0.06198, 0.3279, 0.06205, 0.2897, 0.05048, 0.2897, 0.05048, 0.3279, 0.06205, 0.3171, 0.08805, 0.2842, 0.07808, 0.25, 0.04649, 0.2897, 0.0504, 0.2897, 0.05048, 0.25, 0.04657, 0.25, 0.04657, 0.2897, 0.05048, 0.2842, 0.07808, 0.25, 0.07471, 0.2103, 0.0504, 0.25, 0.04649, 0.25, 0.04657, 0.2103, 0.05048, 0.2103, 0.05048, 0.25, 0.04657, 0.25, 0.07471, 0.2158, 0.07808, 0.1721, 0.06198, 0.2103, 0.0504, 0.2103, 0.05048, 0.1721, 0.06205, 0.1721, 0.06205, 0.2103, 0.05048, 0.2158, 0.07808, 0.1829, 0.08805, 0.1369, 0.08079, 0.1721, 0.06198, 0.1721, 0.06205, 0.137, 0.08085, 0.137, 0.08085, 0.1721, 0.06205, 0.1829, 0.08805, 0.1526, 0.1042, 0.1061, 0.1061, 0.1369, 0.08079, 0.137, 0.08085, 0.1062, 0.1062, 0.1062, 0.1062, 0.137, 0.08085, 0.1526, 0.1042, 0.126, 0.126, 0.08079, 0.1369, 0.1061, 0.1061, 0.1062, 0.1062, 0.08085, 0.137, 0.08085, 0.137, 0.1062, 0.1062, 0.126, 0.126, 0.1042, 0.1526, 0.06198, 0.1721, 0.08079, 0.1369, 0.08085, 0.137, 0.06205, 0.1721, 0.06205, 0.1721, 0.08085, 0.137, 0.1042, 0.1526, 0.08805, 0.1829, 0.0504, 0.2103, 0.06198, 0.1721, 0.06205, 0.1721, 0.05048, 0.2103, 0.05048, 0.2103, 0.06205, 0.1721, 0.08805, 0.1829, 0.07808, 0.2158, 0.04649, 0.25, 0.0504, 0.2103, 0.05048, 0.2103, 0.04657, 0.25, 0.04657, 0.25, 0.05048, 0.2103, 0.07808, 0.2158, 0.07471, 0.25, 0.0504, 0.2897, 0.04649, 0.25, 0.04657, 0.25, 0.05048, 0.2897, 0.05048, 0.2897, 0.04657, 0.25, 0.07471, 0.25, 0.07808, 0.2842, 0.06198, 0.3279, 0.0504, 0.2897, 0.05048, 0.2897, 0.06205, 0.3279, 0.06205, 0.3279, 0.05048, 0.2897, 0.07808, 0.2842, 0.08805, 0.3171, 0.08079, 0.3631, 0.06198, 0.3279, 0.06205, 0.3279, 0.08085, 0.363, 0.08085, 0.363, 0.06205, 0.3279, 0.08805, 0.3171, 0.1042, 0.3474, 0.1061, 0.3939, 0.08079, 0.3631, 0.08085, 0.363, 0.1062, 0.3938, 0.1062, 0.3938, 0.08085, 0.363, 0.1042, 0.3474, 0.126, 0.374, 0.1369, 0.4192, 0.1061, 0.3939, 0.1062, 0.3938, 0.137, 0.4191, 0.137, 0.4191, 0.1062, 0.3938, 0.126, 0.374, 0.1526, 0.3958, 0.1721, 0.438, 0.1369, 0.4192, 0.137, 0.4191, 0.1721, 0.4379, 0.1721, 0.4379, 0.137, 0.4191, 0.1526, 0.3958, 0.1829, 0.4119, 0.2103, 0.4496, 0.1721, 0.438, 0.1721, 0.4379, 0.2103, 0.4495, 0.2103, 0.4495, 0.1721, 0.4379, 0.1829, 0.4119, 0.2158, 0.4219, 0.25, 0.4535, 0.2103, 0.4496, 0.2103, 0.4495, 0.25, 0.4534, 0.25, 0.4534, 0.2103, 0.4495, 0.2158, 0.4219, 0.25, 0.4253, 0.25, 0.4535, 0.2103, 0.4496, 0.2103, 0.4496, 0.25, 0.4535, 0.2905, 0.4538, 0.25, 0.4578, 0.25, 0.4535, 0.2897, 0.4496, 0.2897, 0.4496, 0.25, 0.4535, 0.25, 0.4535, 0.2897, 0.4496, 0.3295, 0.442, 0.2905, 0.4538, 0.2897, 0.4496, 0.3279, 0.438, 0.3279, 0.438, 0.2897, 0.4496, 0.2897, 0.4496, 0.3279, 0.438, 0.3655, 0.4228, 0.3295, 0.442, 0.3279, 0.438, 0.3631, 0.4192, 0.3631, 0.4192, 0.3279, 0.438, 0.3279, 0.438, 0.3631, 0.4192, 0.397, 0.397, 0.3655, 0.4228, 0.3631, 0.4192, 0.3939, 0.3939, 0.3939, 0.3939, 0.3631, 0.4192, 0.3631, 0.4192, 0.3939, 0.3939, 0.4228, 0.3655, 0.397, 0.397, 0.3939, 0.3939, 0.4192, 0.3631, 0.4192, 0.3631, 0.3939, 0.3939, 0.3939, 0.3939, 0.4192, 0.3631, 0.442, 0.3295, 0.4228, 0.3655, 0.4192, 0.3631, 0.438, 0.3279, 0.438, 0.3279, 0.4192, 0.3631, 0.4192, 0.3631, 0.438, 0.3279, 0.4538, 0.2905, 0.442, 0.3295, 0.438, 0.3279, 0.4496, 0.2897, 0.4496, 0.2897, 0.438, 0.3279, 0.438, 0.3279, 0.4496, 0.2897, 0.4578, 0.25, 0.4538, 0.2905, 0.4496, 0.2897, 0.4535, 0.25, 0.4535, 0.25, 0.4496, 0.2897, 0.4496, 0.2897, 0.4535, 0.25, 0.4538, 0.2095, 0.4578, 0.25, 0.4535, 0.25, 0.4496, 0.2103, 0.4496, 0.2103, 0.4535, 0.25, 0.4535, 0.25, 0.4496, 0.2103, 0.442, 0.1705, 0.4538, 0.2095, 0.4496, 0.2103, 0.438, 0.1721, 0.438, 0.1721, 0.4496, 0.2103, 0.4496, 0.2103, 0.438, 0.1721, 0.4228, 0.1345, 0.442, 0.1705, 0.438, 0.1721, 0.4192, 0.1369, 0.4192, 0.1369, 0.438, 0.1721, 0.438, 0.1721, 0.4192, 0.1369, 0.397, 0.103, 0.4228, 0.1345, 0.4192, 0.1369, 0.3939, 0.1061, 0.3939, 0.1061, 0.4192, 0.1369, 0.4192, 0.1369, 0.3939, 0.1061, 0.3655, 0.0772, 0.397, 0.103, 0.3939, 0.1061, 0.3631, 0.08079, 0.3631, 0.08079, 0.3939, 0.1061, 0.3939, 0.1061, 0.3631, 0.08079, 0.3295, 0.05799, 0.3655, 0.0772, 0.3631, 0.08079, 0.3279, 0.06198, 0.3279, 0.06198, 0.3631, 0.08079, 0.3631, 0.08079, 0.3279, 0.06198, 0.2905, 0.04617, 0.3295, 0.05799, 0.3279, 0.06198, 0.2897, 0.0504, 0.2897, 0.0504, 0.3279, 0.06198, 0.3279, 0.06198, 0.2897, 0.0504, 0.25, 0.04217, 0.2905, 0.04617, 0.2897, 0.0504, 0.25, 0.04649, 0.25, 0.04649, 0.2897, 0.0504, 0.2897, 0.0504, 0.25, 0.04649, 0.2095, 0.04617, 0.25, 0.04217, 0.25, 0.04649, 0.2103, 0.0504, 0.2103, 0.0504, 0.25, 0.04649, 0.25, 0.04649, 0.2103, 0.0504, 0.1705, 0.05799, 0.2095, 0.04617, 0.2103, 0.0504, 0.1721, 0.06198, 0.1721, 0.06198, 0.2103, 0.0504, 0.2103, 0.0504, 0.1721, 0.06198, 0.1345, 0.0772, 0.1705, 0.05799, 0.1721, 0.06198, 0.1369, 0.08079, 0.1369, 0.08079, 0.1721, 0.06198, 0.1721, 0.06198, 0.1369, 0.08079, 0.103, 0.103, 0.1345, 0.0772, 0.1369, 0.08079, 0.1061, 0.1061, 0.1061, 0.1061, 0.1369, 0.08079, 0.1369, 0.08079, 0.1061, 0.1061, 0.0772, 0.1345, 0.103, 0.103, 0.1061, 0.1061, 0.08079, 0.1369, 0.08079, 0.1369, 0.1061, 0.1061, 0.1061, 0.1061, 0.08079, 0.1369, 0.05799, 0.1705, 0.0772, 0.1345, 0.08079, 0.1369, 0.06198, 0.1721, 0.06198, 0.1721, 0.08079, 0.1369, 0.08079, 0.1369, 0.06198, 0.1721, 0.04617, 0.2095, 0.05799, 0.1705, 0.06198, 0.1721, 0.0504, 0.2103, 0.0504, 0.2103, 0.06198, 0.1721, 0.06198, 0.1721, 0.0504, 0.2103, 0.04217, 0.25, 0.04617, 0.2095, 0.0504, 0.2103, 0.04649, 0.25, 0.04649, 0.25, 0.0504, 0.2103, 0.0504, 0.2103, 0.04649, 0.25, 0.04617, 0.2905, 0.04217, 0.25, 0.04649, 0.25, 0.0504, 0.2897, 0.0504, 0.2897, 0.04649, 0.25, 0.04649, 0.25, 0.0504, 0.2897, 0.05799, 0.3295, 0.04617, 0.2905, 0.0504, 0.2897, 0.06198, 0.3279, 0.06198, 0.3279, 0.0504, 0.2897, 0.0504, 0.2897, 0.06198, 0.3279, 0.0772, 0.3655, 0.05799, 0.3295, 0.06198, 0.3279, 0.08079, 0.3631, 0.08079, 0.3631, 0.06198, 0.3279, 0.06198, 0.3279, 0.08079, 0.3631, 0.103, 0.397, 0.0772, 0.3655, 0.08079, 0.3631, 0.1061, 0.3939, 0.1061, 0.3939, 0.08079, 0.3631, 0.08079, 0.3631, 0.1061, 0.3939, 0.1345, 0.4228, 0.103, 0.397, 0.1061, 0.3939, 0.1369, 0.4192, 0.1369, 0.4192, 0.1061, 0.3939, 0.1061, 0.3939, 0.1369, 0.4192, 0.1705, 0.442, 0.1345, 0.4228, 0.1369, 0.4192, 0.1721, 0.438, 0.1721, 0.438, 0.1369, 0.4192, 0.1369, 0.4192, 0.1721, 0.438, 0.2095, 0.4538, 0.1705, 0.442, 0.1721, 0.438, 0.2103, 0.4496, 0.2103, 0.4496, 0.1721, 0.438, 0.1721, 0.438, 0.2103, 0.4496, 0.25, 0.4578, 0.2095, 0.4538, 0.2103, 0.4496, 0.25, 0.4535, 0.25, 0.4535, 0.2103, 0.4496, 0.2103, 0.4496, 0.25, 0.4535, 0.25, 0.4578, 0.2905, 0.4538, 0.2913, 0.4577, 0.25, 0.4618])
me_cylinder.use_remesh_fix_poles = True
me_cylinder.use_remesh_preserve_attributes = False
me_cylinder.use_mirror_vertex_groups = False
me_cylinder.update()
me_plane_001 = bpy.data.meshes.new('Plane.001')
me_plane_001.from_pydata([(-0.6272, -0.6272, 0.0), (0.6272, -0.6272, 0.0), (-0.6272, 0.6272, 0.0), (0.6272, 0.6272, 0.0), (-0.6777, 0.5611, 0.0), (-0.7245, 0.4923, 0.0), (-0.7646, 0.4186, 0.0), (-0.7974, 0.3404, 0.0), (-0.823, 0.2585, 0.0), (-0.8412, 0.1738, 0.0), (-0.8521, 0.08737, 0.0), (-0.8558, 0.0, 0.0), (-0.8521, -0.08737, 0.0), (-0.8412, -0.1738, 0.0), (-0.823, -0.2585, 0.0), (-0.7974, -0.3404, 0.0), (-0.7646, -0.4186, 0.0), (-0.7245, -0.4923, 0.0), (-0.6777, -0.5611, 0.0), (-0.5611, -0.6777, 0.0), (-0.4923, -0.7245, 0.0), (-0.4186, -0.7646, 0.0), (-0.3404, -0.7974, 0.0), (-0.2585, -0.823, 0.0), (-0.1738, -0.8412, 0.0), (-0.08737, -0.8521, 0.0), (0.0, -0.8558, 0.0), (0.08737, -0.8521, 0.0), (0.1738, -0.8412, 0.0), (0.2585, -0.823, 0.0), (0.3404, -0.7974, 0.0), (0.4186, -0.7646, 0.0), (0.4923, -0.7245, 0.0), (0.5611, -0.6777, 0.0), (0.6777, -0.5611, 0.0), (0.7245, -0.4923, 0.0), (0.7646, -0.4186, 0.0), (0.7974, -0.3404, 0.0), (0.823, -0.2585, 0.0), (0.8412, -0.1738, 0.0), (0.8521, -0.08737, 0.0), (0.8558, 0.0, 0.0), (0.8521, 0.08737, 0.0), (0.8412, 0.1738, 0.0), (0.823, 0.2585, 0.0), (0.7974, 0.3404, 0.0), (0.7646, 0.4186, 0.0), (0.7245, 0.4923, 0.0), (0.6777, 0.5611, 0.0), (0.5611, 0.6777, 0.0), (0.4923, 0.7245, 0.0), (0.4186, 0.7646, 0.0), (0.3404, 0.7974, 0.0), (0.2585, 0.823, 0.0), (0.1738, 0.8412, 0.0), (0.08737, 0.8521, 0.0), (0.0, 0.8558, 0.0), (-0.08737, 0.8521, 0.0), (-0.1738, 0.8412, 0.0), (-0.2585, 0.823, 0.0), (-0.3404, 0.7974, 0.0), (-0.4186, 0.7646, 0.0), (-0.4923, 0.7245, 0.0), (-0.5611, 0.6777, 0.0), (-0.601, -0.601, 0.0), (-0.5228, -0.6385, 0.0), (-0.4415, -0.6714, 0.0), (-0.3573, -0.6989, 0.0), (-0.2704, -0.7206, 0.0), (-0.1814, -0.7362, 0.0), (-0.09104, -0.7456, 0.0), (0.0, -0.7488, 0.0), (0.09104, -0.7456, 0.0), (0.1814, -0.7362, 0.0), (0.2704, -0.7206, 0.0), (0.3573, -0.6989, 0.0), (0.4415, -0.6714, 0.0), (0.5228, -0.6385, 0.0), (0.601, -0.601, 0.0), (-0.6385, -0.5228, 0.0), (-0.5518, -0.5518, 0.0), (-0.4635, -0.5779, 0.0), (-0.3736, -0.6003, 0.0), (-0.2819, -0.6182, 0.0), (-0.1887, -0.6312, 0.0), (-0.09459, -0.6391, 0.0), (0.0, -0.6418, 0.0), (0.09459, -0.6391, 0.0), (0.1887, -0.6312, 0.0), (0.2819, -0.6182, 0.0), (0.3736, -0.6003, 0.0), (0.4635, -0.5779, 0.0), (0.5518, -0.5518, 0.0), (0.6385, -0.5228, 0.0), (-0.6714, -0.4415, 0.0), (-0.5779, -0.4635, 0.0), (-0.4838, -0.4838, 0.0), (-0.3887, -0.5014, 0.0), (-0.2925, -0.5156, 0.0), (-0.1955, -0.5261, 0.0), (-0.0979, -0.5326, 0.0), (0.0, -0.5349, 0.0), (0.0979, -0.5326, 0.0), (0.1955, -0.5261, 0.0), (0.2925, -0.5156, 0.0), (0.3887, -0.5014, 0.0), (0.4838, -0.4838, 0.0), (0.5779, -0.4635, 0.0), (0.6714, -0.4415, 0.0), (-0.6989, -0.3573, 0.0), (-0.6003, -0.3736, 0.0), (-0.5014, -0.3887, 0.0), (-0.402, -0.402, 0.0), (-0.302, -0.4128, 0.0), (-0.2016, -0.421, 0.0), (-0.1009, -0.4261, 0.0), (0.0, -0.4279, 0.0), (0.1009, -0.4261, 0.0), (0.2016, -0.421, 0.0), (0.302, -0.4128, 0.0), (0.402, -0.402, 0.0), (0.5014, -0.3887, 0.0), (0.6003, -0.3736, 0.0), (0.6989, -0.3573, 0.0), (-0.7206, -0.2704, 0.0), (-0.6182, -0.2819, 0.0), (-0.5156, -0.2925, 0.0), (-0.4128, -0.302, 0.0), (-0.3099, -0.3099, 0.0), (-0.2067, -0.3158, 0.0), (-0.1034, -0.3196, 0.0), (0.0, -0.3209, 0.0), (0.1034, -0.3196, 0.0), (0.2067, -0.3158, 0.0), (0.3099, -0.3099, 0.0), (0.4128, -0.302, 0.0), (0.5156, -0.2925, 0.0), (0.6182, -0.2819, 0.0), (0.7206, -0.2704, 0.0), (-0.7362, -0.1814, 0.0), (-0.6312, -0.1887, 0.0), (-0.5261, -0.1955, 0.0), (-0.421, -0.2016, 0.0), (-0.3158, -0.2067, 0.0), (-0.2106, -0.2106, 0.0), (-0.1053, -0.2131, 0.0), (0.0, -0.2139, 0.0), (0.1053, -0.2131, 0.0), (0.2106, -0.2106, 0.0), (0.3158, -0.2067, 0.0), (0.421, -0.2016, 0.0), (0.5261, -0.1955, 0.0), (0.6312, -0.1887, 0.0), (0.7362, -0.1814, 0.0), (-0.7456, -0.09104, 0.0), (-0.6391, -0.09459, 0.0), (-0.5326, -0.0979, 0.0), (-0.4261, -0.1009, 0.0), (-0.3196, -0.1034, 0.0), (-0.2131, -0.1053, 0.0), (-0.1065, -0.1065, 0.0), (0.0, -0.107, 0.0), (0.1065, -0.1065, 0.0), (0.2131, -0.1053, 0.0), (0.3196, -0.1034, 0.0), (0.4261, -0.1009, 0.0), (0.5326, -0.0979, 0.0), (0.6391, -0.09459, 0.0), (0.7456, -0.09104, 0.0), (-0.7488, -5.706e-10, 0.0), (-0.6418, 5.869e-09, 0.0), (-0.5349, -3.478e-09, 0.0), (-0.4279, -1.739e-09, 0.0), (-0.3209, -1.916e-09, 0.0), (-0.2139, 2.065e-09, 0.0), (-0.107, -6.956e-09, 0.0), (0.0, 2.608e-09, 0.0), (0.107, 4.076e-09, 0.0), (0.2139, 1.304e-09, 0.0), (0.3209, -3.478e-09, 0.0), (0.4279, 0.0, 0.0), (0.5349, -1.739e-09, 0.0), (0.6418, -3.478e-09, 0.0), (0.7488, 0.0, 0.0), (-0.7456, 0.09104, 0.0), (-0.6391, 0.09459, 0.0), (-0.5326, 0.0979, 0.0), (-0.4261, 0.1009, 0.0), (-0.3196, 0.1034, 0.0), (-0.2131, 0.1053, 0.0), (-0.1065, 0.1065, 0.0), (0.0, 0.107, 0.0), (0.1065, 0.1065, 0.0), (0.2131, 0.1053, 0.0), (0.3196, 0.1034, 0.0), (0.4261, 0.1009, 0.0), (0.5326, 0.0979, 0.0), (0.6391, 0.09459, 0.0), (0.7456, 0.09104, 0.0), (-0.7362, 0.1814, 0.0), (-0.6312, 0.1887, 0.0), (-0.5261, 0.1955, 0.0), (-0.421, 0.2016, 0.0), (-0.3158, 0.2067, 0.0), (-0.2106, 0.2106, 0.0), (-0.1053, 0.2131, 0.0), (0.0, 0.2139, 0.0), (0.1053, 0.2131, 0.0), (0.2106, 0.2106, 0.0), (0.3158, 0.2067, 0.0), (0.421, 0.2016, 0.0), (0.5261, 0.1955, 0.0), (0.6312, 0.1887, 0.0), (0.7362, 0.1814, 0.0), (-0.7206, 0.2704, 0.0), (-0.6182, 0.2819, 0.0), (-0.5156, 0.2925, 0.0), (-0.4128, 0.302, 0.0), (-0.3099, 0.3099, 0.0), (-0.2067, 0.3158, 0.0), (-0.1034, 0.3196, 0.0), (0.0, 0.3209, 0.0), (0.1034, 0.3196, 0.0), (0.2067, 0.3158, 0.0), (0.3099, 0.3099, 0.0), (0.4128, 0.302, 0.0), (0.5156, 0.2925, 0.0), (0.6182, 0.2819, 0.0), (0.7206, 0.2704, 0.0), (-0.6989, 0.3573, 0.0), (-0.6003, 0.3736, 0.0), (-0.5014, 0.3887, 0.0), (-0.402, 0.402, 0.0), (-0.302, 0.4128, 0.0), (-0.2016, 0.421, 0.0), (-0.1009, 0.4261, 0.0), (0.0, 0.4279, 0.0), (0.1009, 0.4261, 0.0), (0.2016, 0.421, 0.0), (0.302, 0.4128, 0.0), (0.402, 0.402, 0.0), (0.5014, 0.3887, 0.0), (0.6003, 0.3736, 0.0), (0.6989, 0.3573, 0.0), (-0.6714, 0.4415, 0.0), (-0.5779, 0.4635, 0.0), (-0.4838, 0.4838, 0.0), (-0.3887, 0.5014, 0.0), (-0.2925, 0.5156, 0.0), (-0.1955, 0.5261, 0.0), (-0.0979, 0.5326, 0.0), (0.0, 0.5349, 0.0), (0.0979, 0.5326, 0.0), (0.1955, 0.5261, 0.0), (0.2925, 0.5156, 0.0), (0.3887, 0.5014, 0.0), (0.4838, 0.4838, 0.0), (0.5779, 0.4635, 0.0), (0.6714, 0.4415, 0.0), (-0.6385, 0.5228, 0.0), (-0.5518, 0.5518, 0.0), (-0.4635, 0.5779, 0.0), (-0.3736, 0.6003, 0.0), (-0.2819, 0.6182, 0.0), (-0.1887, 0.6312, 0.0), (-0.09459, 0.6391, 0.0), (0.0, 0.6418, 0.0), (0.09459, 0.6391, 0.0), (0.1887, 0.6312, 0.0), (0.2819, 0.6182, 0.0), (0.3736, 0.6003, 0.0), (0.4635, 0.5779, 0.0), (0.5518, 0.5518, 0.0), (0.6385, 0.5228, 0.0), (-0.601, 0.601, 0.0), (-0.5228, 0.6385, 0.0), (-0.4415, 0.6714, 0.0), (-0.3573, 0.6989, 0.0), (-0.2704, 0.7206, 0.0), (-0.1814, 0.7362, 0.0), (-0.09104, 0.7456, 0.0), (0.0, 0.7488, 0.0), (0.09104, 0.7456, 0.0), (0.1814, 0.7362, 0.0), (0.2704, 0.7206, 0.0), (0.3573, 0.6989, 0.0), (0.4415, 0.6714, 0.0), (0.5228, 0.6385, 0.0), (0.601, 0.601, 0.0)], [], [(64, 65, 80, 79), (65, 66, 81, 80), (66, 67, 82, 81), (67, 68, 83, 82), (68, 69, 84, 83), (69, 70, 85, 84), (70, 71, 86, 85), (71, 72, 87, 86), (72, 73, 88, 87), (73, 74, 89, 88), (74, 75, 90, 89), (75, 76, 91, 90), (76, 77, 92, 91), (77, 78, 93, 92), (79, 80, 95, 94), (80, 81, 96, 95), (81, 82, 97, 96), (82, 83, 98, 97), (83, 84, 99, 98), (84, 85, 100, 99), (85, 86, 101, 100), (86, 87, 102, 101), (87, 88, 103, 102), (88, 89, 104, 103), (89, 90, 105, 104), (90, 91, 106, 105), (91, 92, 107, 106), (92, 93, 108, 107), (94, 95, 110, 109), (95, 96, 111, 110), (96, 97, 112, 111), (97, 98, 113, 112), (98, 99, 114, 113), (99, 100, 115, 114), (100, 101, 116, 115), (101, 102, 117, 116), (102, 103, 118, 117), (103, 104, 119, 118), (104, 105, 120, 119), (105, 106, 121, 120), (106, 107, 122, 121), (107, 108, 123, 122), (109, 110, 125, 124), (110, 111, 126, 125), (111, 112, 127, 126), (112, 113, 128, 127), (113, 114, 129, 128), (114, 115, 130, 129), (115, 116, 131, 130), (116, 117, 132, 131), (117, 118, 133, 132), (118, 119, 134, 133), (119, 120, 135, 134), (120, 121, 136, 135), (121, 122, 137, 136), (122, 123, 138, 137), (124, 125, 140, 139), (125, 126, 141, 140), (126, 127, 142, 141), (127, 128, 143, 142), (128, 129, 144, 143), (129, 130, 145, 144), (130, 131, 146, 145), (131, 132, 147, 146), (132, 133, 148, 147), (133, 134, 149, 148), (134, 135, 150, 149), (135, 136, 151, 150), (136, 137, 152, 151), (137, 138, 153, 152), (139, 140, 155, 154), (140, 141, 156, 155), (141, 142, 157, 156), (142, 143, 158, 157), (143, 144, 159, 158), (144, 145, 160, 159), (145, 146, 161, 160), (146, 147, 162, 161), (147, 148, 163, 162), (148, 149, 164, 163), (149, 150, 165, 164), (150, 151, 166, 165), (151, 152, 167, 166), (152, 153, 168, 167), (154, 155, 170, 169), (155, 156, 171, 170), (156, 157, 172, 171), (157, 158, 173, 172), (158, 159, 174, 173), (159, 160, 175, 174), (160, 161, 176, 175), (161, 162, 177, 176), (162, 163, 178, 177), (163, 164, 179, 178), (164, 165, 180, 179), (165, 166, 181, 180), (166, 167, 182, 181), (167, 168, 183, 182), (169, 170, 185, 184), (170, 171, 186, 185), (171, 172, 187, 186), (172, 173, 188, 187), (173, 174, 189, 188), (174, 175, 190, 189), (175, 176, 191, 190), (176, 177, 192, 191), (177, 178, 193, 192), (178, 179, 194, 193), (179, 180, 195, 194), (180, 181, 196, 195), (181, 182, 197, 196), (182, 183, 198, 197), (184, 185, 200, 199), (185, 186, 201, 200), (186, 187, 202, 201), (187, 188, 203, 202), (188, 189, 204, 203), (189, 190, 205, 204), (190, 191, 206, 205), (191, 192, 207, 206), (192, 193, 208, 207), (193, 194, 209, 208), (194, 195, 210, 209), (195, 196, 211, 210), (196, 197, 212, 211), (197, 198, 213, 212), (199, 200, 215, 214), (200, 201, 216, 215), (201, 202, 217, 216), (202, 203, 218, 217), (203, 204, 219, 218), (204, 205, 220, 219), (205, 206, 221, 220), (206, 207, 222, 221), (207, 208, 223, 222), (208, 209, 224, 223), (209, 210, 225, 224), (210, 211, 226, 225), (211, 212, 227, 226), (212, 213, 228, 227), (214, 215, 230, 229), (215, 216, 231, 230), (216, 217, 232, 231), (217, 218, 233, 232), (218, 219, 234, 233), (219, 220, 235, 234), (220, 221, 236, 235), (221, 222, 237, 236), (222, 223, 238, 237), (223, 224, 239, 238), (224, 225, 240, 239), (225, 226, 241, 240), (226, 227, 242, 241), (227, 228, 243, 242), (229, 230, 245, 244), (230, 231, 246, 245), (231, 232, 247, 246), (232, 233, 248, 247), (233, 234, 249, 248), (234, 235, 250, 249), (235, 236, 251, 250), (236, 237, 252, 251), (237, 238, 253, 252), (238, 239, 254, 253), (239, 240, 255, 254), (240, 241, 256, 255), (241, 242, 257, 256), (242, 243, 258, 257), (244, 245, 260, 259), (245, 246, 261, 260), (246, 247, 262, 261), (247, 248, 263, 262), (248, 249, 264, 263), (249, 250, 265, 264), (250, 251, 266, 265), (251, 252, 267, 266), (252, 253, 268, 267), (253, 254, 269, 268), (254, 255, 270, 269), (255, 256, 271, 270), (256, 257, 272, 271), (257, 258, 273, 272), (259, 260, 275, 274), (260, 261, 276, 275), (261, 262, 277, 276), (262, 263, 278, 277), (263, 264, 279, 278), (264, 265, 280, 279), (265, 266, 281, 280), (266, 267, 282, 281), (267, 268, 283, 282), (268, 269, 284, 283), (269, 270, 285, 284), (270, 271, 286, 285), (271, 272, 287, 286), (272, 273, 288, 287), (0, 19, 64, 18), (19, 20, 65, 64), (20, 21, 66, 65), (21, 22, 67, 66), (22, 23, 68, 67), (23, 24, 69, 68), (24, 25, 70, 69), (25, 26, 71, 70), (26, 27, 72, 71), (27, 28, 73, 72), (28, 29, 74, 73), (29, 30, 75, 74), (30, 31, 76, 75), (31, 32, 77, 76), (32, 33, 78, 77), (33, 1, 34, 78), (78, 34, 35, 93), (93, 35, 36, 108), (108, 36, 37, 123), (123, 37, 38, 138), (138, 38, 39, 153), (153, 39, 40, 168), (168, 40, 41, 183), (183, 41, 42, 198), (198, 42, 43, 213), (213, 43, 44, 228), (228, 44, 45, 243), (243, 45, 46, 258), (258, 46, 47, 273), (273, 47, 48, 288), (288, 48, 3, 49), (287, 288, 49, 50), (286, 287, 50, 51), (285, 286, 51, 52), (284, 285, 52, 53), (283, 284, 53, 54), (282, 283, 54, 55), (281, 282, 55, 56), (280, 281, 56, 57), (279, 280, 57, 58), (278, 279, 58, 59), (277, 278, 59, 60), (276, 277, 60, 61), (275, 276, 61, 62), (274, 275, 62, 63), (4, 274, 63, 2), (5, 259, 274, 4), (6, 244, 259, 5), (7, 229, 244, 6), (8, 214, 229, 7), (9, 199, 214, 8), (10, 184, 199, 9), (11, 169, 184, 10), (12, 154, 169, 11), (13, 139, 154, 12), (14, 124, 139, 13), (15, 109, 124, 14), (16, 94, 109, 15), (17, 79, 94, 16), (18, 64, 79, 17)])
_uv = me_plane_001.uv_layers.new(name='UVMap')
_uv.uv.foreach_set('vector', [0.8658, 0.1635, 0.8858, 0.2101, 0.8358, 0.1911, 0.821, 0.1397, 0.8858, 0.2101, 0.9031, 0.2584, 0.849, 0.2433, 0.8358, 0.1911, 0.9031, 0.2584, 0.9171, 0.3083, 0.8598, 0.2964, 0.849, 0.2433, 0.9171, 0.3083, 0.9276, 0.3596, 0.868, 0.3504, 0.8598, 0.2964, 0.9276, 0.3596, 0.9346, 0.412, 0.8734, 0.4051, 0.868, 0.3504, 0.9346, 0.412, 0.9379, 0.465, 0.8757, 0.4603, 0.8734, 0.4051, 0.9379, 0.465, 0.9375, 0.5183, 0.875, 0.5157, 0.8757, 0.4603, 0.9375, 0.5183, 0.9334, 0.5714, 0.8711, 0.5708, 0.875, 0.5157, 0.9334, 0.5714, 0.9257, 0.6239, 0.8642, 0.6256, 0.8711, 0.5708, 0.9257, 0.6239, 0.9144, 0.6755, 0.8543, 0.6798, 0.8642, 0.6256, 0.9144, 0.6755, 0.8997, 0.7258, 0.8416, 0.7329, 0.8543, 0.6798, 0.8997, 0.7258, 0.8815, 0.7743, 0.8264, 0.7849, 0.8416, 0.7329, 0.8815, 0.7743, 0.8603, 0.821, 0.8089, 0.8358, 0.8264, 0.7849, 0.8603, 0.821, 0.8365, 0.8658, 0.7899, 0.8858, 0.8089, 0.8358, 0.821, 0.1397, 0.8358, 0.1911, 0.7849, 0.1736, 0.7743, 0.1185, 0.8358, 0.1911, 0.849, 0.2433, 0.7944, 0.2292, 0.7849, 0.1736, 0.849, 0.2433, 0.8598, 0.2964, 0.8024, 0.2851, 0.7944, 0.2292, 0.8598, 0.2964, 0.868, 0.3504, 0.8084, 0.3417, 0.8024, 0.2851, 0.868, 0.3504, 0.8734, 0.4051, 0.8122, 0.3986, 0.8084, 0.3417, 0.8734, 0.4051, 0.8757, 0.4603, 0.8136, 0.4558, 0.8122, 0.3986, 0.8757, 0.4603, 0.875, 0.5157, 0.8125, 0.513, 0.8136, 0.4558, 0.875, 0.5157, 0.8711, 0.5708, 0.8088, 0.5702, 0.8125, 0.513, 0.8711, 0.5708, 0.8642, 0.6256, 0.8026, 0.6271, 0.8088, 0.5702, 0.8642, 0.6256, 0.8543, 0.6798, 0.7941, 0.6835, 0.8026, 0.6271, 0.8543, 0.6798, 0.8416, 0.7329, 0.7834, 0.7393, 0.7941, 0.6835, 0.8416, 0.7329, 0.8264, 0.7849, 0.7708, 0.7944, 0.7834, 0.7393, 0.8264, 0.7849, 0.8089, 0.8358, 0.7567, 0.849, 0.7708, 0.7944, 0.8089, 0.8358, 0.7899, 0.8858, 0.7416, 0.9031, 0.7567, 0.849, 0.7743, 0.1185, 0.7849, 0.1736, 0.7329, 0.1584, 0.7258, 0.1003, 0.7849, 0.1736, 0.7944, 0.2292, 0.7393, 0.2166, 0.7329, 0.1584, 0.7944, 0.2292, 0.8024, 0.2851, 0.7447, 0.275, 0.7393, 0.2166, 0.8024, 0.2851, 0.8084, 0.3417, 0.7486, 0.3336, 0.7447, 0.275, 0.8084, 0.3417, 0.8122, 0.3986, 0.7509, 0.3925, 0.7486, 0.3336, 0.8122, 0.3986, 0.8136, 0.4558, 0.7514, 0.4515, 0.7509, 0.3925, 0.8136, 0.4558, 0.8125, 0.513, 0.75, 0.5104, 0.7514, 0.4515, 0.8125, 0.513, 0.8088, 0.5702, 0.7465, 0.5693, 0.75, 0.5104, 0.8088, 0.5702, 0.8026, 0.6271, 0.7411, 0.628, 0.7465, 0.5693, 0.8026, 0.6271, 0.7941, 0.6835, 0.7338, 0.6865, 0.7411, 0.628, 0.7941, 0.6835, 0.7834, 0.7393, 0.725, 0.7447, 0.7338, 0.6865, 0.7834, 0.7393, 0.7708, 0.7944, 0.7149, 0.8024, 0.725, 0.7447, 0.7708, 0.7944, 0.7567, 0.849, 0.7036, 0.8598, 0.7149, 0.8024, 0.7567, 0.849, 0.7416, 0.9031, 0.6917, 0.9171, 0.7036, 0.8598, 0.7258, 0.1003, 0.7329, 0.1584, 0.6798, 0.1457, 0.6755, 0.08558, 0.7329, 0.1584, 0.7393, 0.2166, 0.6835, 0.2059, 0.6798, 0.1457, 0.7393, 0.2166, 0.7447, 0.275, 0.6865, 0.2662, 0.6835, 0.2059, 0.7447, 0.275, 0.7486, 0.3336, 0.6886, 0.3265, 0.6865, 0.2662, 0.7486, 0.3336, 0.7509, 0.3925, 0.6896, 0.3869, 0.6886, 0.3265, 0.7509, 0.3925, 0.7514, 0.4515, 0.6892, 0.4474, 0.6896, 0.3869, 0.7514, 0.4515, 0.75, 0.5104, 0.6875, 0.5078, 0.6892, 0.4474, 0.75, 0.5104, 0.7465, 0.5693, 0.6842, 0.5682, 0.6875, 0.5078, 0.7465, 0.5693, 0.7411, 0.628, 0.6795, 0.6285, 0.6842, 0.5682, 0.7411, 0.628, 0.7338, 0.6865, 0.6735, 0.6886, 0.6795, 0.6285, 0.7338, 0.6865, 0.725, 0.7447, 0.6664, 0.7486, 0.6735, 0.6886, 0.725, 0.7447, 0.7149, 0.8024, 0.6583, 0.8084, 0.6664, 0.7486, 0.7149, 0.8024, 0.7036, 0.8598, 0.6496, 0.868, 0.6583, 0.8084, 0.7036, 0.8598, 0.6917, 0.9171, 0.6404, 0.9276, 0.6496, 0.868, 0.6755, 0.08558, 0.6798, 0.1457, 0.6256, 0.1358, 0.6239, 0.07429, 0.6798, 0.1457, 0.6835, 0.2059, 0.6271, 0.1974, 0.6256, 0.1358, 0.6835, 0.2059, 0.6865, 0.2662, 0.628, 0.2589, 0.6271, 0.1974, 0.6865, 0.2662, 0.6886, 0.3265, 0.6285, 0.3205, 0.628, 0.2589, 0.6886, 0.3265, 0.6896, 0.3869, 0.6282, 0.3821, 0.6285, 0.3205, 0.6896, 0.3869, 0.6892, 0.4474, 0.6271, 0.4437, 0.6282, 0.3821, 0.6892, 0.4474, 0.6875, 0.5078, 0.625, 0.5052, 0.6271, 0.4437, 0.6875, 0.5078, 0.6842, 0.5682, 0.6219, 0.5667, 0.625, 0.5052, 0.6842, 0.5682, 0.6795, 0.6285, 0.6179, 0.6282, 0.6219, 0.5667, 0.6795, 0.6285, 0.6735, 0.6886, 0.6131, 0.6896, 0.6179, 0.6282, 0.6735, 0.6886, 0.6664, 0.7486, 0.6075, 0.7509, 0.6131, 0.6896, 0.6664, 0.7486, 0.6583, 0.8084, 0.6014, 0.8122, 0.6075, 0.7509, 0.6583, 0.8084, 0.6496, 0.868, 0.5949, 0.8734, 0.6014, 0.8122, 0.6496, 0.868, 0.6404, 0.9276, 0.588, 0.9346, 0.5949, 0.8734, 0.6239, 0.07429, 0.6256, 0.1358, 0.5708, 0.1289, 0.5714, 0.06657, 0.6256, 0.1358, 0.6271, 0.1974, 0.5702, 0.1912, 0.5708, 0.1289, 0.6271, 0.1974, 0.628, 0.2589, 0.5693, 0.2535, 0.5702, 0.1912, 0.628, 0.2589, 0.6285, 0.3205, 0.5682, 0.3158, 0.5693, 0.2535, 0.6285, 0.3205, 0.6282, 0.3821, 0.5667, 0.3781, 0.5682, 0.3158, 0.6282, 0.3821, 0.6271, 0.4437, 0.5648, 0.4404, 0.5667, 0.3781, 0.6271, 0.4437, 0.625, 0.5052, 0.5625, 0.5026, 0.5648, 0.4404, 0.625, 0.5052, 0.6219, 0.5667, 0.5596, 0.5648, 0.5625, 0.5026, 0.6219, 0.5667, 0.6179, 0.6282, 0.5563, 0.6271, 0.5596, 0.5648, 0.6179, 0.6282, 0.6131, 0.6896, 0.5526, 0.6892, 0.5563, 0.6271, 0.6131, 0.6896, 0.6075, 0.7509, 0.5485, 0.7514, 0.5526, 0.6892, 0.6075, 0.7509, 0.6014, 0.8122, 0.5442, 0.8136, 0.5485, 0.7514, 0.6014, 0.8122, 0.5949, 0.8734, 0.5397, 0.8757, 0.5442, 0.8136, 0.5949, 0.8734, 0.588, 0.9346, 0.535, 0.9379, 0.5397, 0.8757, 0.5714, 0.06657, 0.5708, 0.1289, 0.5157, 0.125, 0.5183, 0.0625, 0.5708, 0.1289, 0.5702, 0.1912, 0.513, 0.1875, 0.5157, 0.125, 0.5702, 0.1912, 0.5693, 0.2535, 0.5104, 0.25, 0.513, 0.1875, 0.5693, 0.2535, 0.5682, 0.3158, 0.5078, 0.3125, 0.5104, 0.25, 0.5682, 0.3158, 0.5667, 0.3781, 0.5052, 0.375, 0.5078, 0.3125, 0.5667, 0.3781, 0.5648, 0.4404, 0.5026, 0.4375, 0.5052, 0.375, 0.5648, 0.4404, 0.5625, 0.5026, 0.5, 0.5, 0.5026, 0.4375, 0.5625, 0.5026, 0.5596, 0.5648, 0.4974, 0.5625, 0.5, 0.5, 0.5596, 0.5648, 0.5563, 0.6271, 0.4948, 0.625, 0.4974, 0.5625, 0.5563, 0.6271, 0.5526, 0.6892, 0.4922, 0.6875, 0.4948, 0.625, 0.5526, 0.6892, 0.5485, 0.7514, 0.4896, 0.75, 0.4922, 0.6875, 0.5485, 0.7514, 0.5442, 0.8136, 0.487, 0.8125, 0.4896, 0.75, 0.5442, 0.8136, 0.5397, 0.8757, 0.4843, 0.875, 0.487, 0.8125, 0.5397, 0.8757, 0.535, 0.9379, 0.4817, 0.9375, 0.4843, 0.875, 0.5183, 0.0625, 0.5157, 0.125, 0.4603, 0.1243, 0.465, 0.06213, 0.5157, 0.125, 0.513, 0.1875, 0.4558, 0.1864, 0.4603, 0.1243, 0.513, 0.1875, 0.5104, 0.25, 0.4515, 0.2486, 0.4558, 0.1864, 0.5104, 0.25, 0.5078, 0.3125, 0.4474, 0.3108, 0.4515, 0.2486, 0.5078, 0.3125, 0.5052, 0.375, 0.4437, 0.3729, 0.4474, 0.3108, 0.5052, 0.375, 0.5026, 0.4375, 0.4404, 0.4352, 0.4437, 0.3729, 0.5026, 0.4375, 0.5, 0.5, 0.4375, 0.4974, 0.4404, 0.4352, 0.5, 0.5, 0.4974, 0.5625, 0.4352, 0.5596, 0.4375, 0.4974, 0.4974, 0.5625, 0.4948, 0.625, 0.4333, 0.6219, 0.4352, 0.5596, 0.4948, 0.625, 0.4922, 0.6875, 0.4318, 0.6842, 0.4333, 0.6219, 0.4922, 0.6875, 0.4896, 0.75, 0.4307, 0.7465, 0.4318, 0.6842, 0.4896, 0.75, 0.487, 0.8125, 0.4298, 0.8088, 0.4307, 0.7465, 0.487, 0.8125, 0.4843, 0.875, 0.4292, 0.8711, 0.4298, 0.8088, 0.4843, 0.875, 0.4817, 0.9375, 0.4286, 0.9334, 0.4292, 0.8711, 0.465, 0.06213, 0.4603, 0.1243, 0.4051, 0.1266, 0.412, 0.06545, 0.4603, 0.1243, 0.4558, 0.1864, 0.3986, 0.1878, 0.4051, 0.1266, 0.4558, 0.1864, 0.4515, 0.2486, 0.3925, 0.2491, 0.3986, 0.1878, 0.4515, 0.2486, 0.4474, 0.3108, 0.3869, 0.3104, 0.3925, 0.2491, 0.4474, 0.3108, 0.4437, 0.3729, 0.3821, 0.3718, 0.3869, 0.3104, 0.4437, 0.3729, 0.4404, 0.4352, 0.3781, 0.4333, 0.3821, 0.3718, 0.4404, 0.4352, 0.4375, 0.4974, 0.375, 0.4948, 0.3781, 0.4333, 0.4375, 0.4974, 0.4352, 0.5596, 0.3729, 0.5563, 0.375, 0.4948, 0.4352, 0.5596, 0.4333, 0.6219, 0.3718, 0.6179, 0.3729, 0.5563, 0.4333, 0.6219, 0.4318, 0.6842, 0.3715, 0.6795, 0.3718, 0.6179, 0.4318, 0.6842, 0.4307, 0.7465, 0.372, 0.7411, 0.3715, 0.6795, 0.4307, 0.7465, 0.4298, 0.8088, 0.3729, 0.8026, 0.372, 0.7411, 0.4298, 0.8088, 0.4292, 0.8711, 0.3744, 0.8642, 0.3729, 0.8026, 0.4292, 0.8711, 0.4286, 0.9334, 0.3761, 0.9257, 0.3744, 0.8642, 0.412, 0.06545, 0.4051, 0.1266, 0.3504, 0.132, 0.3596, 0.07239, 0.4051, 0.1266, 0.3986, 0.1878, 0.3417, 0.1916, 0.3504, 0.132, 0.3986, 0.1878, 0.3925, 0.2491, 0.3336, 0.2514, 0.3417, 0.1916, 0.3925, 0.2491, 0.3869, 0.3104, 0.3265, 0.3114, 0.3336, 0.2514, 0.3869, 0.3104, 0.3821, 0.3718, 0.3205, 0.3715, 0.3265, 0.3114, 0.3821, 0.3718, 0.3781, 0.4333, 0.3158, 0.4318, 0.3205, 0.3715, 0.3781, 0.4333, 0.375, 0.4948, 0.3125, 0.4922, 0.3158, 0.4318, 0.375, 0.4948, 0.3729, 0.5563, 0.3108, 0.5526, 0.3125, 0.4922, 0.3729, 0.5563, 0.3718, 0.6179, 0.3104, 0.6131, 0.3108, 0.5526, 0.3718, 0.6179, 0.3715, 0.6795, 0.3114, 0.6735, 0.3104, 0.6131, 0.3715, 0.6795, 0.372, 0.7411, 0.3135, 0.7338, 0.3114, 0.6735, 0.372, 0.7411, 0.3729, 0.8026, 0.3165, 0.7941, 0.3135, 0.7338, 0.3729, 0.8026, 0.3744, 0.8642, 0.3202, 0.8543, 0.3165, 0.7941, 0.3744, 0.8642, 0.3761, 0.9257, 0.3245, 0.9144, 0.3202, 0.8543, 0.3596, 0.07239, 0.3504, 0.132, 0.2964, 0.1402, 0.3083, 0.08292, 0.3504, 0.132, 0.3417, 0.1916, 0.2851, 0.1976, 0.2964, 0.1402, 0.3417, 0.1916, 0.3336, 0.2514, 0.275, 0.2553, 0.2851, 0.1976, 0.3336, 0.2514, 0.3265, 0.3114, 0.2662, 0.3135, 0.275, 0.2553, 0.3265, 0.3114, 0.3205, 0.3715, 0.2589, 0.372, 0.2662, 0.3135, 0.3205, 0.3715, 0.3158, 0.4318, 0.2535, 0.4307, 0.2589, 0.372, 0.3158, 0.4318, 0.3125, 0.4922, 0.25, 0.4896, 0.2535, 0.4307, 0.3125, 0.4922, 0.3108, 0.5526, 0.2486, 0.5485, 0.25, 0.4896, 0.3108, 0.5526, 0.3104, 0.6131, 0.2491, 0.6075, 0.2486, 0.5485, 0.3104, 0.6131, 0.3114, 0.6735, 0.2514, 0.6664, 0.2491, 0.6075, 0.3114, 0.6735, 0.3135, 0.7338, 0.2553, 0.725, 0.2514, 0.6664, 0.3135, 0.7338, 0.3165, 0.7941, 0.2607, 0.7834, 0.2553, 0.725, 0.3165, 0.7941, 0.3202, 0.8543, 0.2671, 0.8416, 0.2607, 0.7834, 0.3202, 0.8543, 0.3245, 0.9144, 0.2742, 0.8997, 0.2671, 0.8416, 0.3083, 0.08292, 0.2964, 0.1402, 0.2433, 0.151, 0.2584, 0.09694, 0.2964, 0.1402, 0.2851, 0.1976, 0.2292, 0.2056, 0.2433, 0.151, 0.2851, 0.1976, 0.275, 0.2553, 0.2166, 0.2607, 0.2292, 0.2056, 0.275, 0.2553, 0.2662, 0.3135, 0.2059, 0.3165, 0.2166, 0.2607, 0.2662, 0.3135, 0.2589, 0.372, 0.1974, 0.3729, 0.2059, 0.3165, 0.2589, 0.372, 0.2535, 0.4307, 0.1912, 0.4298, 0.1974, 0.3729, 0.2535, 0.4307, 0.25, 0.4896, 0.1875, 0.487, 0.1912, 0.4298, 0.25, 0.4896, 0.2486, 0.5485, 0.1864, 0.5442, 0.1875, 0.487, 0.2486, 0.5485, 0.2491, 0.6075, 0.1878, 0.6014, 0.1864, 0.5442, 0.2491, 0.6075, 0.2514, 0.6664, 0.1916, 0.6583, 0.1878, 0.6014, 0.2514, 0.6664, 0.2553, 0.725, 0.1976, 0.7149, 0.1916, 0.6583, 0.2553, 0.725, 0.2607, 0.7834, 0.2056, 0.7708, 0.1976, 0.7149, 0.2607, 0.7834, 0.2671, 0.8416, 0.2151, 0.8264, 0.2056, 0.7708, 0.2671, 0.8416, 0.2742, 0.8997, 0.2257, 0.8815, 0.2151, 0.8264, 0.2584, 0.09694, 0.2433, 0.151, 0.1911, 0.1642, 0.2101, 0.1142, 0.2433, 0.151, 0.2292, 0.2056, 0.1736, 0.2151, 0.1911, 0.1642, 0.2292, 0.2056, 0.2166, 0.2607, 0.1584, 0.2671, 0.1736, 0.2151, 0.2166, 0.2607, 0.2059, 0.3165, 0.1457, 0.3202, 0.1584, 0.2671, 0.2059, 0.3165, 0.1974, 0.3729, 0.1358, 0.3744, 0.1457, 0.3202, 0.1974, 0.3729, 0.1912, 0.4298, 0.1289, 0.4292, 0.1358, 0.3744, 0.1912, 0.4298, 0.1875, 0.487, 0.125, 0.4843, 0.1289, 0.4292, 0.1875, 0.487, 0.1864, 0.5442, 0.1243, 0.5397, 0.125, 0.4843, 0.1864, 0.5442, 0.1878, 0.6014, 0.1266, 0.5949, 0.1243, 0.5397, 0.1878, 0.6014, 0.1916, 0.6583, 0.132, 0.6496, 0.1266, 0.5949, 0.1916, 0.6583, 0.1976, 0.7149, 0.1402, 0.7036, 0.132, 0.6496, 0.1976, 0.7149, 0.2056, 0.7708, 0.151, 0.7567, 0.1402, 0.7036, 0.2056, 0.7708, 0.2151, 0.8264, 0.1642, 0.8089, 0.151, 0.7567, 0.2151, 0.8264, 0.2257, 0.8815, 0.179, 0.8603, 0.1642, 0.8089, 0.2101, 0.1142, 0.1911, 0.1642, 0.1397, 0.179, 0.1635, 0.1342, 0.1911, 0.1642, 0.1736, 0.2151, 0.1185, 0.2257, 0.1397, 0.179, 0.1736, 0.2151, 0.1584, 0.2671, 0.1003, 0.2742, 0.1185, 0.2257, 0.1584, 0.2671, 0.1457, 0.3202, 0.08558, 0.3245, 0.1003, 0.2742, 0.1457, 0.3202, 0.1358, 0.3744, 0.07429, 0.3761, 0.08558, 0.3245, 0.1358, 0.3744, 0.1289, 0.4292, 0.06657, 0.4286, 0.07429, 0.3761, 0.1289, 0.4292, 0.125, 0.4843, 0.0625, 0.4817, 0.06657, 0.4286, 0.125, 0.4843, 0.1243, 0.5397, 0.06213, 0.535, 0.0625, 0.4817, 0.1243, 0.5397, 0.1266, 0.5949, 0.06545, 0.588, 0.06213, 0.535, 0.1266, 0.5949, 0.132, 0.6496, 0.07239, 0.6404, 0.06545, 0.588, 0.132, 0.6496, 0.1402, 0.7036, 0.08292, 0.6917, 0.07239, 0.6404, 0.1402, 0.7036, 0.151, 0.7567, 0.09694, 0.7416, 0.08292, 0.6917, 0.151, 0.7567, 0.1642, 0.8089, 0.1142, 0.7899, 0.09694, 0.7416, 0.1642, 0.8089, 0.179, 0.8603, 0.1342, 0.8365, 0.1142, 0.7899, 0.8818, 0.1488, 0.9096, 0.1887, 0.8658, 0.1635, 0.8444, 0.1177, 0.9096, 0.1887, 0.9353, 0.23, 0.8858, 0.2101, 0.8658, 0.1635, 0.9353, 0.23, 0.9569, 0.2741, 0.9031, 0.2584, 0.8858, 0.2101, 0.9569, 0.2741, 0.9742, 0.3206, 0.9171, 0.3083, 0.9031, 0.2584, 0.9742, 0.3206, 0.9871, 0.3691, 0.9276, 0.3596, 0.9171, 0.3083, 0.9871, 0.3691, 0.9957, 0.419, 0.9346, 0.412, 0.9276, 0.3596, 0.9957, 0.419, 1.0, 0.4697, 0.9379, 0.465, 0.9346, 0.412, 1.0, 0.4697, 1.0, 0.5209, 0.9375, 0.5183, 0.9379, 0.465, 1.0, 0.5209, 0.9957, 0.5718, 0.9334, 0.5714, 0.9375, 0.5183, 0.9957, 0.5718, 0.9872, 0.6221, 0.9257, 0.6239, 0.9334, 0.5714, 0.9872, 0.6221, 0.9745, 0.6711, 0.9144, 0.6755, 0.9257, 0.6239, 0.9745, 0.6711, 0.9576, 0.7183, 0.8997, 0.7258, 0.9144, 0.6755, 0.9576, 0.7183, 0.9365, 0.7632, 0.8815, 0.7743, 0.8997, 0.7258, 0.9365, 0.7632, 0.9113, 0.8053, 0.8603, 0.821, 0.8815, 0.7743, 0.9113, 0.8053, 0.8823, 0.8444, 0.8365, 0.8658, 0.8603, 0.821, 0.8823, 0.8444, 0.8512, 0.8818, 0.8113, 0.9096, 0.8365, 0.8658, 0.8365, 0.8658, 0.8113, 0.9096, 0.77, 0.9353, 0.7899, 0.8858, 0.7899, 0.8858, 0.77, 0.9353, 0.7259, 0.9569, 0.7416, 0.9031, 0.7416, 0.9031, 0.7259, 0.9569, 0.6794, 0.9742, 0.6917, 0.9171, 0.6917, 0.9171, 0.6794, 0.9742, 0.6309, 0.9871, 0.6404, 0.9276, 0.6404, 0.9276, 0.6309, 0.9871, 0.581, 0.9957, 0.588, 0.9346, 0.588, 0.9346, 0.581, 0.9957, 0.5303, 1.0, 0.535, 0.9379, 0.535, 0.9379, 0.5303, 1.0, 0.4791, 1.0, 0.4817, 0.9375, 0.4817, 0.9375, 0.4791, 1.0, 0.4282, 0.9957, 0.4286, 0.9334, 0.4286, 0.9334, 0.4282, 0.9957, 0.3779, 0.9872, 0.3761, 0.9257, 0.3761, 0.9257, 0.3779, 0.9872, 0.3289, 0.9745, 0.3245, 0.9144, 0.3245, 0.9144, 0.3289, 0.9745, 0.2817, 0.9576, 0.2742, 0.8997, 0.2742, 0.8997, 0.2817, 0.9576, 0.2368, 0.9365, 0.2257, 0.8815, 0.2257, 0.8815, 0.2368, 0.9365, 0.1947, 0.9113, 0.179, 0.8603, 0.179, 0.8603, 0.1947, 0.9113, 0.1556, 0.8823, 0.1342, 0.8365, 0.1342, 0.8365, 0.1556, 0.8823, 0.1182, 0.8512, 0.09036, 0.8113, 0.1142, 0.7899, 0.1342, 0.8365, 0.09036, 0.8113, 0.0647, 0.77, 0.09694, 0.7416, 0.1142, 0.7899, 0.0647, 0.77, 0.04306, 0.7259, 0.08292, 0.6917, 0.09694, 0.7416, 0.04306, 0.7259, 0.02579, 0.6794, 0.07239, 0.6404, 0.08292, 0.6917, 0.02579, 0.6794, 0.01287, 0.6309, 0.06545, 0.588, 0.07239, 0.6404, 0.01287, 0.6309, 0.004283, 0.581, 0.06213, 0.535, 0.06545, 0.588, 0.004283, 0.581, 0.0, 0.5303, 0.0625, 0.4817, 0.06213, 0.535, 0.0, 0.5303, 0.0, 0.4791, 0.06657, 0.4286, 0.0625, 0.4817, 0.0, 0.4791, 0.004261, 0.4282, 0.07429, 0.3761, 0.06657, 0.4286, 0.004261, 0.4282, 0.01276, 0.3779, 0.08558, 0.3245, 0.07429, 0.3761, 0.01276, 0.3779, 0.02548, 0.3289, 0.1003, 0.2742, 0.08558, 0.3245, 0.02548, 0.3289, 0.04239, 0.2817, 0.1185, 0.2257, 0.1003, 0.2742, 0.04239, 0.2817, 0.06348, 0.2368, 0.1397, 0.179, 0.1185, 0.2257, 0.06348, 0.2368, 0.08871, 0.1947, 0.1635, 0.1342, 0.1397, 0.179, 0.08871, 0.1947, 0.1177, 0.1556, 0.1887, 0.09036, 0.1635, 0.1342, 0.1177, 0.1556, 0.1488, 0.1182, 0.23, 0.0647, 0.2101, 0.1142, 0.1635, 0.1342, 0.1887, 0.09036, 0.2741, 0.04306, 0.2584, 0.09694, 0.2101, 0.1142, 0.23, 0.0647, 0.3206, 0.02579, 0.3083, 0.08292, 0.2584, 0.09694, 0.2741, 0.04306, 0.3691, 0.01287, 0.3596, 0.07239, 0.3083, 0.08292, 0.3206, 0.02579, 0.419, 0.004283, 0.412, 0.06545, 0.3596, 0.07239, 0.3691, 0.01287, 0.4697, 0.0, 0.465, 0.06213, 0.412, 0.06545, 0.419, 0.004283, 0.5209, 0.0, 0.5183, 0.0625, 0.465, 0.06213, 0.4697, 0.0, 0.5718, 0.004261, 0.5714, 0.06657, 0.5183, 0.0625, 0.5209, 0.0, 0.6221, 0.01276, 0.6239, 0.07429, 0.5714, 0.06657, 0.5718, 0.004261, 0.6711, 0.02548, 0.6755, 0.08558, 0.6239, 0.07429, 0.6221, 0.01276, 0.7183, 0.04239, 0.7258, 0.1003, 0.6755, 0.08558, 0.6711, 0.02548, 0.7632, 0.06348, 0.7743, 0.1185, 0.7258, 0.1003, 0.7183, 0.04239, 0.8053, 0.08871, 0.821, 0.1397, 0.7743, 0.1185, 0.7632, 0.06348, 0.8444, 0.1177, 0.8658, 0.1635, 0.821, 0.1397, 0.8053, 0.08871])
me_plane_001.use_remesh_fix_poles = True
me_plane_001.use_remesh_preserve_attributes = False
me_plane_001.use_mirror_vertex_groups = False
me_plane_001.update()

# ---- objects
ob_pool = bpy.data.objects.new('Pool', me_cylinder)
ob_waterplane = bpy.data.objects.new('WaterPlane', me_plane_001)

# ---- transforms, parenting, visibility, modifiers, constraints
ob_pool.location = (0.0, 0.0, 0.0)
ob_pool.lineart.crease_threshold = 0.0
_m = ob_pool.modifiers.new('Auto Smooth', 'NODES')
_m.node_group = ng_auto_smooth
_gi = [s.identifier for s in ng_auto_smooth.interface.items_tree if s.item_type == 'SOCKET' and s.in_out == 'INPUT']
_m[_gi[1]] = 0.5236  # Angle
ob_waterplane.location = (0.0, 0.0, 0.241)
ob_waterplane.lineart.crease_threshold = 0.0

# ---- collection membership
col_collection.objects.link(ob_pool)
col_collection.objects.link(ob_waterplane)

# ---- scene / render settings (as saved in the file)
scene.frame_start = 1; scene.frame_end = 250; scene.frame_set(1)
scene.render.engine = 'BLENDER_EEVEE_NEXT'
scene.cycles.use_denoising = False
scene.cycles.samples = 128
scene.cycles.sampling_pattern = 'TABULATED_SOBOL'
scene.cycles.use_adaptive_sampling = False
scene.cycles.use_light_tree = False
scene.view_settings.view_transform = 'Filmic'
bpy.context.view_layer.update()

# ---- added for rendering (the .blend has no active camera and no usable light): camera, sun
cam_auto = bpy.data.cameras.new('AutoCamera')
cam_auto.lens = 50.0
cam_auto.sensor_width = 36.0
cam_auto.clip_end = 1000.0
ob_auto_camera = bpy.data.objects.new('AutoCamera', cam_auto)
scene.collection.objects.link(ob_auto_camera)
ob_auto_camera.location = (2.70072, -3.24087, 2.16058)
ob_auto_camera.rotation_euler = (1.09748, -7.21219e-08, 0.694738)
scene.camera = ob_auto_camera
light_auto_sun = bpy.data.lights.new('AutoSun', 'SUN')
light_auto_sun.energy = 3.0
light_auto_sun.angle = 0.0523599
ob_auto_sun = bpy.data.objects.new('AutoSun', light_auto_sun)
scene.collection.objects.link(ob_auto_sun)
ob_auto_sun.rotation_euler = (0.872665, 0.174533, 0.523599)
bpy.context.view_layer.update()
